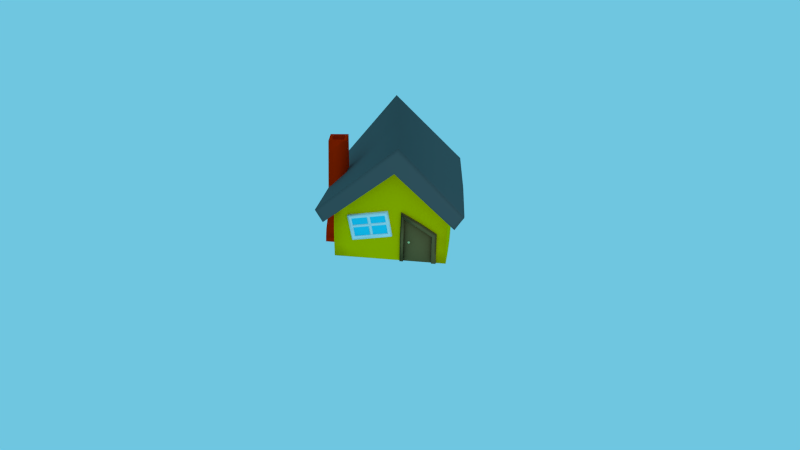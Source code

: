 # Source: house.blend  (saved by Blender 2.69.0; exported with 4.5.12 LTS)
import bpy
from mathutils import Matrix  # noqa: F401  (used for matrix-valued properties, if any)

bpy.ops.wm.read_factory_settings(use_empty=True)
scene = bpy.context.scene
scene.name = 'Scene'

# ---- collections
col_collection_1 = bpy.data.collections.new('Collection 1'); scene.collection.children.link(col_collection_1)

# ---- materials (node trees are filled in below, after node groups)
mat_frame = bpy.data.materials.new('Frame')
mat_frame.alpha_threshold = 0.0
mat_frame.use_transparent_shadow = False
mat_frame.diffuse_color = (1.0, 0.6377, 0.0, 1.0)
mat_frame.specular_color = (0.7599, 0.7538, 0.7064)
mat_frame.roughness = 0.5
mat_frame.line_color = (0.0, 0.0, 0.0, 1.0)
mat_doorframe = bpy.data.materials.new('DoorFrame')
mat_doorframe.alpha_threshold = 0.0
mat_doorframe.use_transparent_shadow = False
mat_doorframe.diffuse_color = (0.2598, 0.1465, 0.05376, 1.0)
mat_doorframe.roughness = 0.5
mat_doorframe.line_color = (0.0, 0.0, 0.0, 1.0)
mat_material = bpy.data.materials.new('Material')
mat_material.alpha_threshold = 0.0
mat_material.use_transparent_shadow = False
mat_material.diffuse_color = (0.7613, 0.7294, 0.3305, 1.0)
mat_material.roughness = 0.5
mat_material.line_color = (0.0, 0.0, 0.0, 1.0)
mat_chimney = bpy.data.materials.new('chimney')
mat_chimney.alpha_threshold = 0.0
mat_chimney.use_transparent_shadow = False
mat_chimney.diffuse_color = (1.0, 0.0217, 0.0, 1.0)
mat_chimney.roughness = 0.5
mat_chimney.line_color = (0.0, 0.0, 0.0, 1.0)
mat_window = bpy.data.materials.new('window')
mat_window.alpha_threshold = 0.0
mat_window.use_transparent_shadow = False
mat_window.diffuse_color = (1.0, 1.0, 1.0, 1.0)
mat_window.roughness = 0.5
mat_window.specular_intensity = 0.13
mat_window.line_color = (0.0, 0.0, 0.0, 1.0)
mat_glass = bpy.data.materials.new('glass')
mat_glass.alpha_threshold = 0.0
mat_glass.use_transparent_shadow = False
mat_glass.diffuse_color = (0.02338, 0.7684, 1.0, 1.0)
mat_glass.specular_color = (0.2042, 0.585, 1.0)
mat_glass.roughness = 0.5
mat_glass.specular_intensity = 0.8
mat_glass.line_color = (0.0, 0.0, 0.0, 1.0)
mat_roof = bpy.data.materials.new('Roof')
mat_roof.alpha_threshold = 0.0
mat_roof.use_transparent_shadow = False
mat_roof.diffuse_color = (0.1215, 0.1231, 0.1231, 1.0)
mat_roof.specular_color = (0.004242, 0.004242, 0.004242)
mat_roof.roughness = 0.5
mat_roof.line_color = (0.0, 0.0, 0.0, 1.0)

# ---- material node trees

# ---- world
world_world = bpy.data.worlds.new('World'); scene.world = world_world
world_world.color = (0.1583, 0.5641, 0.7484)
world_world.use_sun_shadow = False
world_world.sun_shadow_jitter_overblur = 0.0
world_world.cycles.sampling_method = 'MANUAL'
world_world.cycles.sample_map_resolution = 256

# ---- cameras
cam_camera = bpy.data.cameras.new('Camera')
cam_camera.clip_end = 100.0
cam_camera.lens = 35.0
cam_camera.sensor_width = 32.0
cam_camera.sensor_height = 18.0
cam_camera.ortho_scale = 7.314
cam_camera.dof.focus_distance = 0.0
cam_camera.dof.aperture_fstop = 128.0

# ---- lights
light_lamp = bpy.data.lights.new('Lamp', 'POINT')
light_lamp.transmission_factor = 0.0
light_lamp.cutoff_distance = 30.0
light_lamp.energy = 100.0
light_lamp.shadow_buffer_clip_start = 1.001
light_lamp.shadow_soft_size = 0.1
light_lamp.shadow_maximum_resolution = 0.006
light_lamp.use_absolute_resolution = True
light_lamp.cycles.use_multiple_importance_sampling = False

# ---- meshes
me_cube = bpy.data.meshes.new('Cube')
me_cube.from_pydata([(4.0, -4.0, 0.0), (2.0, -4.0, 0.0), (3.0, -4.0, 0.0), (3.95, -4.0, 0.0), (3.95, -4.0, 0.0), (4.0, -3.95, 0.0), (4.0, -3.0, 0.0), (4.0, -2.0, 0.0), (4.0, -1.0, 0.0), (4.0, -4.0, 0.0), (1.0, -4.0, 0.0), (2.0, -4.0, 0.0), (3.0, -4.0, 0.0), (3.95, -4.0, 0.0), (3.95, -4.0, 0.0), (4.0, -3.95, 0.0), (4.0, -3.0, 0.0), (4.0, -2.0, 0.0), (4.0, -1.0, 0.0), (4.0, -4.0, 1.0), (1.0, -4.0, 1.944), (3.0, -4.0, 1.0), (3.95, -4.0, 1.0), (3.95, -4.0, 1.0), (4.0, -3.95, 1.0), (4.0, -3.0, 1.0), (4.0, -2.0, 1.0), (4.0, -1.0, 1.0), (4.0, -4.0, 2.0), (1.0, -4.0, 3.582), (2.0, -4.0, 2.944), (3.0, -4.0, 2.225), (3.95, -4.0, 2.0), (3.95, -4.0, 2.0), (4.0, -3.95, 2.0), (4.0, -3.0, 2.0), (4.0, -2.0, 2.0), (4.0, -1.0, 2.0), (4.0, -4.0, 3.0), (1.0, -4.0, 4.904), (2.0, -4.0, 4.127), (3.0, -4.0, 3.351), (3.95, -4.0, 3.0), (3.95, -4.0, 3.0), (4.0, -3.95, 3.0), (4.0, -3.0, 3.0), (4.0, -2.0, 3.0), (4.0, -1.0, 3.0), (4.0, -4.0, 4.0), (1.0, -4.0, 7.0), (2.0, -4.0, 6.0), (3.0, -4.0, 5.0), (3.95, -4.0, 4.0), (3.95, -4.0, 4.05), (4.0, -3.95, 4.0), (4.0, -3.0, 4.0), (4.0, -2.0, 4.0), (4.0, -1.0, 4.0), (-4.0, -4.0, 0.0), (-2.0, -4.0, 0.0), (-3.0, -4.0, 0.0), (-3.95, -4.0, 0.0), (-3.95, -4.0, 0.0), (-4.0, -3.95, 0.0), (-4.0, -3.0, 0.0), (-4.0, -2.0, 0.0), (-4.0, -1.0, 0.0), (-4.0, -4.0, 0.0), (0.0, -4.0, 0.0), (-1.0, -4.0, 0.0), (-2.0, -4.0, 0.0), (-3.0, -4.0, 0.0), (-3.95, -4.0, 0.0), (-3.95, -4.0, 0.0), (-4.0, -3.95, 0.0), (-4.0, -3.0, 0.0), (-4.0, -2.0, 0.0), (-4.0, -1.0, 0.0), (-4.0, -4.0, 1.0), (0.0, -4.0, 2.127), (-1.0, -4.0, 1.944), (-2.0, -4.0, 1.484), (-3.0, -4.0, 1.0), (-3.95, -4.0, 1.0), (-3.95, -4.0, 1.0), (-4.0, -3.95, 1.0), (-4.0, -3.0, 1.0), (-4.0, -2.0, 1.0), (-4.0, -1.0, 1.0), (-4.0, -4.0, 2.0), (0.0, -4.0, 3.904), (-1.0, -4.0, 3.582), (-2.0, -4.0, 2.944), (-3.0, -4.0, 2.225), (-3.95, -4.0, 2.0), (-3.95, -4.0, 2.0), (-4.0, -3.95, 2.0), (-4.0, -3.0, 2.0), (-4.0, -2.0, 2.0), (-4.0, -1.0, 2.0), (-4.0, -4.0, 3.0), (0.0, -4.0, 5.68), (-1.0, -4.0, 4.904), (-2.0, -4.0, 4.127), (-3.0, -4.0, 3.351), (-3.95, -4.0, 3.0), (-3.95, -4.0, 3.0), (-4.0, -3.95, 3.0), (-4.0, -3.0, 3.0), (-4.0, -2.0, 3.0), (-4.0, -1.0, 3.0), (-4.0, -4.0, 4.0), (0.0, -4.0, 8.0), (-1.0, -4.0, 7.0), (-2.0, -4.0, 6.0), (-3.0, -4.0, 5.0), (-3.95, -4.0, 4.0), (-3.95, -4.0, 4.05), (-4.0, -3.95, 4.0), (-4.0, -3.0, 4.0), (-4.0, -2.0, 4.0), (-4.0, -1.0, 4.0), (4.0, 4.0, 0.0), (1.0, 4.0, 0.2251), (2.0, 4.0, 0.0), (3.0, 4.0, 0.0), (3.95, 4.0, 0.0), (3.95, 4.0, 0.0), (4.0, 3.95, 0.0), (4.0, 3.0, 0.0), (4.0, 2.0, 0.0), (4.0, 1.0, 0.0), (4.0, 0.0, 0.0), (4.0, 4.0, 0.0), (1.0, 4.0, 0.0), (2.0, 4.0, 0.0), (3.0, 4.0, 0.0), (3.95, 4.0, 0.0), (3.95, 4.0, 0.0), (4.0, 3.95, 0.0), (4.0, 3.0, 0.0), (4.0, 2.0, 0.0), (4.0, 1.0, 0.0), (4.0, 0.0, 0.0), (4.0, 4.0, 1.0), (1.0, 4.0, 1.944), (2.0, 4.0, 1.484), (3.0, 4.0, 1.0), (3.95, 4.0, 1.0), (3.95, 4.0, 1.0), (4.0, 3.95, 1.0), (4.0, 3.0, 1.0), (4.0, 2.0, 1.0), (4.0, 1.0, 1.0), (4.0, 0.0, 1.0), (4.0, 4.0, 2.0), (1.0, 4.0, 3.582), (2.0, 4.0, 2.944), (3.0, 4.0, 2.225), (3.95, 4.0, 2.0), (3.95, 4.0, 2.0), (4.0, 3.95, 2.0), (4.0, 3.0, 2.0), (4.0, 2.0, 2.0), (4.0, 1.0, 2.0), (4.0, 0.0, 2.0), (4.0, 4.0, 3.0), (1.0, 4.0, 4.904), (2.0, 4.0, 4.127), (3.0, 4.0, 3.351), (3.95, 4.0, 3.0), (3.95, 4.0, 3.0), (4.0, 3.95, 3.0), (4.0, 3.0, 3.0), (4.0, 2.0, 3.0), (4.0, 1.0, 3.0), (4.0, 0.0, 3.0), (4.0, 4.0, 4.0), (1.0, 4.0, 7.0), (2.0, 4.0, 6.0), (3.0, 4.0, 5.0), (3.95, 4.0, 4.0), (3.95, 4.0, 4.05), (4.0, 3.95, 4.0), (4.0, 3.0, 4.0), (4.0, 2.0, 4.0), (4.0, 1.0, 4.0), (4.0, 0.0, 4.0), (-4.0, 4.0, 0.0), (0.0, 4.0, 0.3511), (-1.0, 4.0, 0.2251), (-2.0, 4.0, 0.0), (-3.0, 4.0, 0.0), (-3.95, 4.0, 0.0), (-3.95, 4.0, 0.0), (-4.0, 3.95, 0.0), (-4.0, 3.0, 0.0), (-4.0, 2.0, 0.0), (-4.0, 1.0, 0.0), (-4.0, 0.0, 0.0), (-4.0, 4.0, 0.0), (0.0, 4.0, 0.0), (-1.0, 4.0, 0.0), (-2.0, 4.0, 0.0), (-3.0, 4.0, 0.0), (-3.95, 4.0, 0.0), (-3.95, 4.0, 0.0), (-4.0, 3.95, 0.0), (-4.0, 3.0, 0.0), (-4.0, 2.0, 0.0), (-4.0, 1.0, 0.0), (-4.0, 0.0, 0.0), (-4.0, 4.0, 1.0), (0.0, 4.0, 2.127), (-1.0, 4.0, 1.944), (-2.0, 4.0, 1.484), (-3.0, 4.0, 1.0), (-3.95, 4.0, 1.0), (-3.95, 4.0, 1.0), (-4.0, 3.95, 1.0), (-4.0, 3.0, 1.0), (-4.0, 2.0, 1.0), (-4.0, 1.0, 1.0), (-4.0, 0.0, 1.0), (-4.0, 4.0, 2.0), (0.0, 4.0, 3.904), (-1.0, 4.0, 3.582), (-2.0, 4.0, 2.944), (-3.0, 4.0, 2.225), (-3.95, 4.0, 2.0), (-3.95, 4.0, 2.0), (-4.0, 3.95, 2.0), (-4.0, 3.0, 2.0), (-4.0, 2.0, 2.0), (-4.0, 1.0, 2.0), (-4.0, 0.0, 2.0), (-4.0, 4.0, 3.0), (0.0, 4.0, 5.68), (-1.0, 4.0, 4.904), (-2.0, 4.0, 4.127), (-3.0, 4.0, 3.351), (-3.95, 4.0, 3.0), (-3.95, 4.0, 3.0), (-4.0, 3.95, 3.0), (-4.0, 3.0, 3.0), (-4.0, 2.0, 3.0), (-4.0, 1.0, 3.0), (-4.0, 0.0, 3.0), (-4.0, 4.0, 4.0), (0.0, 4.0, 8.0), (-1.0, 4.0, 7.0), (-2.0, 4.0, 6.0), (-3.0, 4.0, 5.0), (-3.95, 4.0, 4.0), (-3.95, 4.0, 4.05), (-4.0, 3.95, 4.0), (-4.0, 3.0, 4.0), (-4.0, 2.0, 4.0), (-4.0, 1.0, 4.0), (-4.0, 0.0, 4.0)], [], [(132, 8, 18, 143), (8, 7, 17, 18), (7, 6, 16, 17), (6, 5, 15, 16), (5, 0, 9, 15), (1, 2, 12, 11), (2, 3, 13, 12), (3, 4, 14, 13), (4, 0, 9, 14), (143, 18, 27, 154), (18, 17, 26, 27), (17, 16, 25, 26), (16, 15, 24, 25), (15, 9, 19, 24), (68, 10, 20, 79), (12, 13, 22, 21), (13, 14, 23, 22), (14, 9, 19, 23), (154, 27, 37, 165), (27, 26, 36, 37), (26, 25, 35, 36), (25, 24, 34, 35), (24, 19, 28, 34), (79, 20, 29, 90), (21, 22, 32, 31), (22, 23, 33, 32), (23, 19, 28, 33), (165, 37, 47, 176), (37, 36, 46, 47), (36, 35, 45, 46), (35, 34, 44, 45), (34, 28, 38, 44), (90, 29, 39, 101), (29, 30, 40, 39), (30, 31, 41, 40), (31, 32, 42, 41), (32, 33, 43, 42), (33, 28, 38, 43), (176, 47, 57, 187), (47, 46, 56, 57), (46, 45, 55, 56), (45, 44, 54, 55), (44, 38, 48, 54), (101, 39, 49, 112), (39, 40, 50, 49), (40, 41, 51, 50), (41, 42, 52, 51), (42, 43, 53, 52), (43, 38, 48, 53), (199, 211, 77, 66), (66, 77, 76, 65), (65, 76, 75, 64), (64, 75, 74, 63), (63, 74, 67, 58), (59, 70, 71, 60), (60, 71, 72, 61), (61, 72, 73, 62), (62, 73, 67, 58), (211, 223, 88, 77), (77, 88, 87, 76), (76, 87, 86, 75), (75, 86, 85, 74), (74, 85, 78, 67), (68, 79, 80, 69), (69, 80, 81, 70), (70, 81, 82, 71), (71, 82, 83, 72), (72, 83, 84, 73), (73, 84, 78, 67), (223, 235, 99, 88), (88, 99, 98, 87), (87, 98, 97, 86), (86, 97, 96, 85), (85, 96, 89, 78), (79, 90, 91, 80), (80, 91, 92, 81), (81, 92, 93, 82), (82, 93, 94, 83), (83, 94, 95, 84), (84, 95, 89, 78), (235, 247, 110, 99), (99, 110, 109, 98), (98, 109, 108, 97), (97, 108, 107, 96), (96, 107, 100, 89), (90, 101, 102, 91), (91, 102, 103, 92), (92, 103, 104, 93), (93, 104, 105, 94), (94, 105, 106, 95), (95, 106, 100, 89), (247, 259, 121, 110), (110, 121, 120, 109), (109, 120, 119, 108), (108, 119, 118, 107), (107, 118, 111, 100), (101, 112, 113, 102), (102, 113, 114, 103), (103, 114, 115, 104), (104, 115, 116, 105), (105, 116, 117, 106), (106, 117, 111, 100), (132, 143, 142, 131), (131, 142, 141, 130), (130, 141, 140, 129), (129, 140, 139, 128), (128, 139, 133, 122), (189, 201, 134, 123), (123, 134, 135, 124), (124, 135, 136, 125), (125, 136, 137, 126), (126, 137, 138, 127), (127, 138, 133, 122), (143, 154, 153, 142), (142, 153, 152, 141), (141, 152, 151, 140), (140, 151, 150, 139), (139, 150, 144, 133), (201, 213, 145, 134), (134, 145, 146, 135), (135, 146, 147, 136), (136, 147, 148, 137), (137, 148, 149, 138), (138, 149, 144, 133), (154, 165, 164, 153), (153, 164, 163, 152), (152, 163, 162, 151), (151, 162, 161, 150), (150, 161, 155, 144), (213, 225, 156, 145), (145, 156, 157, 146), (146, 157, 158, 147), (147, 158, 159, 148), (148, 159, 160, 149), (149, 160, 155, 144), (165, 176, 175, 164), (164, 175, 174, 163), (163, 174, 173, 162), (162, 173, 172, 161), (161, 172, 166, 155), (225, 237, 167, 156), (156, 167, 168, 157), (157, 168, 169, 158), (158, 169, 170, 159), (159, 170, 171, 160), (160, 171, 166, 155), (176, 187, 186, 175), (175, 186, 185, 174), (174, 185, 184, 173), (173, 184, 183, 172), (172, 183, 177, 166), (237, 249, 178, 167), (167, 178, 179, 168), (168, 179, 180, 169), (169, 180, 181, 170), (170, 181, 182, 171), (171, 182, 177, 166), (199, 198, 210, 211), (198, 197, 209, 210), (197, 196, 208, 209), (196, 195, 207, 208), (195, 188, 200, 207), (189, 190, 202, 201), (190, 191, 203, 202), (191, 192, 204, 203), (192, 193, 205, 204), (193, 194, 206, 205), (194, 188, 200, 206), (211, 210, 222, 223), (210, 209, 221, 222), (209, 208, 220, 221), (208, 207, 219, 220), (207, 200, 212, 219), (201, 202, 214, 213), (202, 203, 215, 214), (203, 204, 216, 215), (204, 205, 217, 216), (205, 206, 218, 217), (206, 200, 212, 218), (223, 222, 234, 235), (222, 221, 233, 234), (221, 220, 232, 233), (220, 219, 231, 232), (219, 212, 224, 231), (213, 214, 226, 225), (214, 215, 227, 226), (215, 216, 228, 227), (216, 217, 229, 228), (217, 218, 230, 229), (218, 212, 224, 230), (235, 234, 246, 247), (234, 233, 245, 246), (233, 232, 244, 245), (232, 231, 243, 244), (231, 224, 236, 243), (225, 226, 238, 237), (226, 227, 239, 238), (227, 228, 240, 239), (228, 229, 241, 240), (229, 230, 242, 241), (230, 224, 236, 242), (247, 246, 258, 259), (246, 245, 257, 258), (245, 244, 256, 257), (244, 243, 255, 256), (243, 236, 248, 255), (237, 238, 250, 249), (238, 239, 251, 250), (239, 240, 252, 251), (240, 241, 253, 252), (241, 242, 254, 253), (242, 236, 248, 254)])
me_cube.polygons.foreach_set('use_smooth', [True] * 212)
me_cube.materials.append(mat_frame)
me_cube.use_remesh_preserve_volume = False
me_cube.use_remesh_preserve_attributes = False
me_cube.use_mirror_vertex_groups = False
me_cube.update()
me_cube_001 = bpy.data.meshes.new('Cube.001')
me_cube_001.from_pydata([(1.0, -4.0, 0.0), (2.0, -4.0, 0.0), (3.0, -4.0, 0.0), (1.0, -4.0, 1.944), (2.0, -4.0, 1.484), (3.0, -4.0, 1.0), (1.0, -4.0, 3.582), (2.0, -4.0, 2.944), (3.0, -4.0, 2.225), (1.0, -3.939, 0.0), (2.0, -3.939, 0.0), (3.0, -3.939, 0.0), (1.0, -3.939, 1.944), (1.0, -3.939, 0.0), (3.0, -3.939, 1.0), (1.0, -3.939, 3.582), (2.0, -3.939, 2.944), (3.0, -3.939, 2.225), (1.0, -3.939, 0.0), (2.0, -3.939, 0.0), (3.0, -3.939, 0.0), (1.0, -3.939, 1.944), (3.0, -3.939, 1.0), (1.0, -3.939, 3.582), (2.0, -3.939, 2.944), (3.0, -3.939, 2.225), (2.0, -3.939, 0.0), (3.0, -3.939, 0.0), (1.0, -3.939, 1.944), (2.0, -3.939, 1.484), (3.0, -3.939, 1.0), (1.0, -3.939, 3.582), (2.0, -3.939, 2.944), (3.0, -3.939, 2.225)], [], [(0, 3, 4, 1), (1, 4, 5, 2), (3, 6, 7, 4), (4, 7, 8, 5), (17, 16, 24, 25), (16, 15, 23, 24), (15, 12, 21, 23), (14, 17, 25, 22), (5, 8, 17, 14), (6, 3, 12, 15), (7, 6, 15, 16), (8, 7, 16, 17), (2, 5, 14, 11), (3, 0, 9, 12), (0, 1, 10, 9), (1, 2, 11, 10), (25, 24, 32, 33), (24, 23, 31, 32), (23, 21, 28, 31), (22, 25, 33, 30), (11, 14, 22, 20), (12, 9, 18, 21), (9, 10, 19, 18), (10, 11, 20, 19), (13, 26, 29, 28), (26, 27, 30, 29), (28, 29, 32, 31), (29, 30, 33, 32), (20, 22, 30, 27), (21, 18, 13, 28), (18, 19, 26, 13), (19, 20, 27, 26)])
me_cube_001.polygons.foreach_set('use_smooth', [True] * 32)
me_cube_001.materials.append(mat_doorframe)
me_cube_001.use_remesh_preserve_volume = False
me_cube_001.use_remesh_preserve_attributes = False
me_cube_001.use_mirror_vertex_groups = False
me_cube_001.update()
me_sphere = bpy.data.meshes.new('Sphere')
me_sphere.from_pydata([(-0.1951, 0.0, 0.9808), (-0.3827, 0.0, 0.9239), (-0.5556, 0.0, 0.8315), (-0.7071, 0.0, 0.7071), (-0.8315, 0.0, 0.5556), (-0.9239, 0.0, 0.3827), (-0.9808, 0.0, 0.1951), (-1.0, 0.0, 7.55e-08), (-0.9808, 0.0, -0.1951), (-0.9239, 0.0, -0.3827), (-0.8315, 0.0, -0.5556), (-0.7071, 0.0, -0.7071), (-0.5556, 0.0, -0.8315), (-0.3827, 0.0, -0.9239), (-0.1951, 0.0, -0.9808), (-0.1913, 0.03806, 0.9808), (-0.3753, 0.07466, 0.9239), (-0.5449, 0.1084, 0.8315), (-0.6935, 0.1379, 0.7071), (-0.8155, 0.1622, 0.5556), (-0.9061, 0.1802, 0.3827), (-0.9619, 0.1913, 0.1951), (-0.9808, 0.1951, 7.55e-08), (-0.9619, 0.1913, -0.1951), (-0.9061, 0.1802, -0.3827), (-0.8155, 0.1622, -0.5556), (-0.6935, 0.1379, -0.7071), (-0.5449, 0.1084, -0.8315), (-0.3753, 0.07466, -0.9239), (-0.1913, 0.03806, -0.9808), (-0.1802, 0.07466, 0.9808), (-0.3536, 0.1464, 0.9239), (-0.5133, 0.2126, 0.8315), (-0.6533, 0.2706, 0.7071), (-0.7682, 0.3182, 0.5556), (-0.8536, 0.3536, 0.3827), (-0.9061, 0.3753, 0.1951), (-0.9239, 0.3827, 7.55e-08), (-0.9061, 0.3753, -0.1951), (-0.8536, 0.3536, -0.3827), (-0.7682, 0.3182, -0.5556), (-0.6533, 0.2706, -0.7071), (-0.5133, 0.2126, -0.8315), (-0.3536, 0.1464, -0.9239), (-0.1802, 0.07466, -0.9808), (-0.1622, 0.1084, 0.9808), (-0.3182, 0.2126, 0.9239), (-0.4619, 0.3087, 0.8315), (-0.5879, 0.3928, 0.7071), (-0.6913, 0.4619, 0.5556), (-0.7682, 0.5133, 0.3827), (-0.8155, 0.5449, 0.1951), (-0.8315, 0.5556, 7.55e-08), (-0.8155, 0.5449, -0.1951), (-0.7682, 0.5133, -0.3827), (-0.6913, 0.4619, -0.5556), (-0.5879, 0.3928, -0.7071), (-0.4619, 0.3087, -0.8315), (-0.3182, 0.2126, -0.9239), (-0.1622, 0.1084, -0.9808), (-0.1379, 0.1379, 0.9808), (-0.2706, 0.2706, 0.9239), (-0.3928, 0.3928, 0.8315), (-0.5, 0.5, 0.7071), (-0.5879, 0.5879, 0.5556), (-0.6533, 0.6533, 0.3827), (-0.6935, 0.6935, 0.1951), (-0.7071, 0.7071, 7.55e-08), (-0.6935, 0.6935, -0.1951), (-0.6533, 0.6533, -0.3827), (-0.5879, 0.5879, -0.5556), (-0.5, 0.5, -0.7071), (-0.3928, 0.3928, -0.8315), (-0.2706, 0.2706, -0.9239), (-0.1379, 0.1379, -0.9808), (-0.1084, 0.1622, 0.9808), (-0.2126, 0.3182, 0.9239), (-0.3087, 0.4619, 0.8315), (-0.3928, 0.5879, 0.7071), (-0.4619, 0.6913, 0.5556), (-0.5133, 0.7682, 0.3827), (-0.5449, 0.8155, 0.1951), (-0.5556, 0.8315, 7.55e-08), (-0.5449, 0.8155, -0.1951), (-0.5133, 0.7682, -0.3827), (-0.4619, 0.6913, -0.5556), (-0.3928, 0.5879, -0.7071), (-0.3087, 0.4619, -0.8315), (-0.2126, 0.3182, -0.9239), (-0.1084, 0.1622, -0.9808), (-0.07466, 0.1802, 0.9808), (-0.1464, 0.3536, 0.9239), (-0.2126, 0.5133, 0.8315), (-0.2706, 0.6533, 0.7071), (-0.3182, 0.7682, 0.5556), (-0.3536, 0.8536, 0.3827), (-0.3753, 0.9061, 0.1951), (-0.3827, 0.9239, 7.55e-08), (-0.3753, 0.9061, -0.1951), (-0.3536, 0.8536, -0.3827), (-0.3182, 0.7682, -0.5556), (-0.2706, 0.6533, -0.7071), (-0.2126, 0.5133, -0.8315), (-0.1464, 0.3536, -0.9239), (-0.07466, 0.1802, -0.9808), (-0.03806, 0.1913, 0.9808), (-0.07466, 0.3753, 0.9239), (-0.1084, 0.5449, 0.8315), (-0.1379, 0.6935, 0.7071), (-0.1622, 0.8155, 0.5556), (-0.1802, 0.9061, 0.3827), (-0.1913, 0.9619, 0.1951), (-0.1951, 0.9808, 7.55e-08), (-0.1913, 0.9619, -0.1951), (-0.1802, 0.9061, -0.3827), (-0.1622, 0.8155, -0.5556), (-0.1379, 0.6935, -0.7071), (-0.1084, 0.5449, -0.8315), (-0.07466, 0.3753, -0.9239), (-0.03806, 0.1913, -0.9808), (3.266e-07, 0.1951, 0.9808), (3.192e-07, 0.3827, 0.9239), (3.117e-07, 0.5556, 0.8315), (3.192e-07, 0.7071, 0.7071), (3.341e-07, 0.8315, 0.5556), (2.745e-07, 0.9239, 0.3827), (3.937e-07, 0.9808, 0.1951), (3.788e-07, 1.0, 7.55e-08), (3.937e-07, 0.9808, -0.1951), (2.298e-07, 0.9239, -0.3827), (3.341e-07, 0.8315, -0.5556), (3.192e-07, 0.7071, -0.7071), (3.415e-07, 0.5556, -0.8315), (3.043e-07, 0.3827, -0.9239), (3.08e-07, 0.1951, -0.9808), (0.03806, 0.1913, 0.9808), (0.07466, 0.3753, 0.9239), (0.1084, 0.5449, 0.8315), (0.138, 0.6935, 0.7071), (0.1622, 0.8155, 0.5556), (0.1802, 0.9061, 0.3827), (0.1913, 0.9619, 0.1951), (0.1951, 0.9808, 7.55e-08), (0.1913, 0.9619, -0.1951), (0.1802, 0.9061, -0.3827), (0.1622, 0.8155, -0.5556), (0.138, 0.6935, -0.7071), (0.1084, 0.5449, -0.8315), (0.07466, 0.3753, -0.9239), (0.03806, 0.1913, -0.9808), (0.07466, 0.1802, 0.9808), (0.1464, 0.3536, 0.9239), (0.2126, 0.5133, 0.8315), (0.2706, 0.6533, 0.7071), (0.3182, 0.7682, 0.5556), (0.3536, 0.8536, 0.3827), (0.3753, 0.9061, 0.1951), (0.3827, 0.9239, 7.55e-08), (0.3753, 0.9061, -0.1951), (0.3536, 0.8536, -0.3827), (0.3182, 0.7682, -0.5556), (0.2706, 0.6533, -0.7071), (0.2126, 0.5133, -0.8315), (0.1464, 0.3536, -0.9239), (0.07466, 0.1802, -0.9808), (0.1084, 0.1622, 0.9808), (0.2126, 0.3182, 0.9239), (0.3087, 0.4619, 0.8315), (0.3928, 0.5879, 0.7071), (0.4619, 0.6913, 0.5556), (0.5133, 0.7682, 0.3827), (0.5449, 0.8155, 0.1951), (0.5556, 0.8315, 7.55e-08), (0.5449, 0.8155, -0.1951), (0.5133, 0.7682, -0.3827), (0.4619, 0.6913, -0.5556), (0.3928, 0.5879, -0.7071), (0.3087, 0.4619, -0.8315), (0.2126, 0.3182, -0.9239), (0.1084, 0.1622, -0.9808), (0.138, 0.1379, 0.9808), (0.2706, 0.2706, 0.9239), (0.3928, 0.3928, 0.8315), (0.5, 0.5, 0.7071), (0.5879, 0.5879, 0.5556), (0.6533, 0.6533, 0.3827), (0.6935, 0.6935, 0.1951), (0.7071, 0.7071, 7.55e-08), (0.6935, 0.6935, -0.1951), (0.6533, 0.6533, -0.3827), (0.5879, 0.5879, -0.5556), (0.5, 0.5, -0.7071), (0.3928, 0.3928, -0.8315), (0.2706, 0.2706, -0.9239), (0.138, 0.1379, -0.9808), (0.1622, 0.1084, 0.9808), (0.3182, 0.2126, 0.9239), (0.4619, 0.3087, 0.8315), (0.5879, 0.3928, 0.7071), (0.6913, 0.4619, 0.5556), (0.7682, 0.5133, 0.3827), (0.8155, 0.5449, 0.1951), (0.8315, 0.5556, 7.55e-08), (0.8155, 0.5449, -0.1951), (0.7682, 0.5133, -0.3827), (0.6913, 0.4619, -0.5556), (0.5879, 0.3928, -0.7071), (0.4619, 0.3087, -0.8315), (0.3182, 0.2126, -0.9239), (0.1622, 0.1084, -0.9808), (0.1802, 0.07466, 0.9808), (0.3536, 0.1464, 0.9239), (0.5133, 0.2126, 0.8315), (0.6533, 0.2706, 0.7071), (0.7682, 0.3182, 0.5556), (0.8536, 0.3536, 0.3827), (0.9061, 0.3753, 0.1951), (0.9239, 0.3827, 7.55e-08), (0.9061, 0.3753, -0.1951), (0.8536, 0.3536, -0.3827), (0.7682, 0.3182, -0.5556), (0.6533, 0.2706, -0.7071), (0.5133, 0.2126, -0.8315), (0.3536, 0.1464, -0.9239), (0.1802, 0.07466, -0.9808), (0.1913, 0.03806, 0.9808), (0.3753, 0.07466, 0.9239), (0.5449, 0.1084, 0.8315), (0.6935, 0.1379, 0.7071), (0.8155, 0.1622, 0.5556), (0.9061, 0.1802, 0.3827), (0.9619, 0.1913, 0.1951), (0.9808, 0.1951, 7.55e-08), (0.9619, 0.1913, -0.1951), (0.9061, 0.1802, -0.3827), (0.8155, 0.1622, -0.5556), (0.6935, 0.1379, -0.7071), (0.5449, 0.1084, -0.8315), (0.3753, 0.07466, -0.9239), (0.1913, 0.03806, -0.9808), (0.1951, -7.212e-09, 0.9808), (0.3827, 4.122e-08, 0.9239), (0.5556, 2.632e-08, 0.8315), (0.7071, -2.584e-08, 0.7071), (0.8315, -8.544e-08, 0.5556), (0.9239, 6.357e-08, 0.3827), (0.9808, -8.544e-08, 0.1951), (1.0, -1.003e-07, 7.55e-08), (0.9808, -8.544e-08, -0.1951), (0.9239, 6.357e-08, -0.3827), (0.8315, -8.544e-08, -0.5556), (0.7071, -2.584e-08, -0.7071), (0.5556, -1.094e-08, -0.8315), (0.3827, 3.964e-09, -0.9239), (0.1951, 3.964e-09, -0.9808), (0.1913, -0.03806, 0.9808), (0.3753, -0.07466, 0.9239), (0.5449, -0.1084, 0.8315), (0.6935, -0.1379, 0.7071), (0.8155, -0.1622, 0.5556), (0.9061, -0.1802, 0.3827), (0.9619, -0.1913, 0.1951), (0.9808, -0.1951, 7.55e-08), (0.9619, -0.1913, -0.1951), (0.9061, -0.1802, -0.3827), (0.8155, -0.1622, -0.5556), (0.6935, -0.1379, -0.7071), (0.5449, -0.1084, -0.8315), (0.3753, -0.07466, -0.9239), (0.1913, -0.03806, -0.9808), (0.1802, -0.07466, 0.9808), (0.3536, -0.1464, 0.9239), (0.5133, -0.2126, 0.8315), (0.6533, -0.2706, 0.7071), (0.7682, -0.3182, 0.5556), (0.8536, -0.3536, 0.3827), (0.9061, -0.3753, 0.1951), (0.9239, -0.3827, 7.55e-08), (0.9061, -0.3753, -0.1951), (0.8536, -0.3536, -0.3827), (0.7682, -0.3182, -0.5556), (0.6533, -0.2706, -0.7071), (0.5133, -0.2126, -0.8315), (0.3536, -0.1464, -0.9239), (0.1802, -0.07466, -0.9808), (0.1622, -0.1084, 0.9808), (0.3182, -0.2126, 0.9239), (0.4619, -0.3087, 0.8315), (0.5879, -0.3928, 0.7071), (0.6913, -0.4619, 0.5556), (0.7682, -0.5133, 0.3827), (0.8155, -0.5449, 0.1951), (0.8315, -0.5556, 7.55e-08), (0.8155, -0.5449, -0.1951), (0.7682, -0.5133, -0.3827), (0.6913, -0.4619, -0.5556), (0.5879, -0.3928, -0.7071), (0.4619, -0.3087, -0.8315), (0.3182, -0.2126, -0.9239), (0.1622, -0.1084, -0.9808), (0.138, -0.1379, 0.9808), (0.2706, -0.2706, 0.9239), (0.3928, -0.3928, 0.8315), (0.5, -0.5, 0.7071), (0.5879, -0.5879, 0.5556), (0.6533, -0.6533, 0.3827), (0.6935, -0.6935, 0.1951), (0.7071, -0.7071, 7.55e-08), (0.6935, -0.6935, -0.1951), (0.6533, -0.6533, -0.3827), (0.5879, -0.5879, -0.5556), (0.5, -0.5, -0.7071), (0.3928, -0.3928, -0.8315), (0.2706, -0.2706, -0.9239), (0.1379, -0.1379, -0.9808), (0.1084, -0.1622, 0.9808), (0.2126, -0.3182, 0.9239), (0.3087, -0.4619, 0.8315), (0.3928, -0.5879, 0.7071), (0.4619, -0.6913, 0.5556), (0.5133, -0.7682, 0.3827), (0.5449, -0.8155, 0.1951), (0.5556, -0.8315, 7.55e-08), (0.5449, -0.8155, -0.1951), (0.5133, -0.7682, -0.3827), (0.4619, -0.6913, -0.5556), (0.3928, -0.5879, -0.7071), (0.3087, -0.4619, -0.8315), (0.2126, -0.3182, -0.9239), (0.1084, -0.1622, -0.9808), (3.258e-07, 0.0, -1.0), (0.07466, -0.1802, 0.9808), (0.1464, -0.3536, 0.9239), (0.2126, -0.5133, 0.8315), (0.2706, -0.6533, 0.7071), (0.3182, -0.7682, 0.5556), (0.3536, -0.8536, 0.3827), (0.3753, -0.9061, 0.1951), (0.3827, -0.9239, 7.55e-08), (0.3753, -0.9061, -0.1951), (0.3536, -0.8536, -0.3827), (0.3182, -0.7682, -0.5556), (0.2706, -0.6533, -0.7071), (0.2126, -0.5133, -0.8315), (0.1464, -0.3536, -0.9239), (0.07466, -0.1802, -0.9808), (0.03806, -0.1913, 0.9808), (0.07466, -0.3753, 0.9239), (0.1084, -0.5449, 0.8315), (0.1379, -0.6935, 0.7071), (0.1622, -0.8155, 0.5556), (0.1802, -0.9061, 0.3827), (0.1913, -0.9619, 0.1951), (0.1951, -0.9808, 7.55e-08), (0.1913, -0.9619, -0.1951), (0.1802, -0.9061, -0.3827), (0.1622, -0.8155, -0.5556), (0.1379, -0.6935, -0.7071), (0.1084, -0.5449, -0.8315), (0.07466, -0.3753, -0.9239), (0.03806, -0.1913, -0.9808), (3.117e-07, -0.1951, 0.9808), (2.819e-07, -0.3827, 0.9239), (2.819e-07, -0.5556, 0.8315), (1.851e-07, -0.7071, 0.7071), (1.404e-07, -0.8315, 0.5556), (3.192e-07, -0.9239, 0.3827), (9.567e-08, -0.9808, 0.1951), (1.404e-07, -1.0, 7.55e-08), (9.567e-08, -0.9808, -0.1951), (3.192e-07, -0.9239, -0.3827), (1.404e-07, -0.8315, -0.5556), (1.851e-07, -0.7071, -0.7071), (2.596e-07, -0.5556, -0.8315), (2.521e-07, -0.3827, -0.9239), (3.155e-07, -0.1951, -0.9808), (-0.03806, -0.1913, 0.9808), (-0.07466, -0.3753, 0.9239), (-0.1084, -0.5449, 0.8315), (-0.1379, -0.6935, 0.7071), (-0.1622, -0.8155, 0.5556), (-0.1802, -0.9061, 0.3827), (-0.1913, -0.9619, 0.1951), (-0.1951, -0.9808, 7.55e-08), (-0.1913, -0.9619, -0.1951), (-0.1802, -0.9061, -0.3827), (-0.1622, -0.8155, -0.5556), (-0.1379, -0.6935, -0.7071), (-0.1084, -0.5449, -0.8315), (-0.07466, -0.3753, -0.9239), (-0.03806, -0.1913, -0.9808), (-0.07466, -0.1802, 0.9808), (-0.1464, -0.3536, 0.9239), (-0.2126, -0.5133, 0.8315), (-0.2706, -0.6533, 0.7071), (-0.3182, -0.7682, 0.5556), (-0.3536, -0.8536, 0.3827), (-0.3753, -0.9061, 0.1951), (-0.3827, -0.9239, 7.55e-08), (-0.3753, -0.9061, -0.1951), (-0.3536, -0.8536, -0.3827), (-0.3182, -0.7682, -0.5556), (-0.2706, -0.6533, -0.7071), (-0.2126, -0.5133, -0.8315), (-0.1464, -0.3536, -0.9239), (-0.07466, -0.1802, -0.9808), (-0.1084, -0.1622, 0.9808), (-0.2126, -0.3182, 0.9239), (-0.3087, -0.4619, 0.8315), (-0.3928, -0.5879, 0.7071), (-0.4619, -0.6913, 0.5556), (-0.5133, -0.7682, 0.3827), (-0.5449, -0.8155, 0.1951), (-0.5556, -0.8315, 7.55e-08), (-0.5449, -0.8155, -0.1951), (-0.5133, -0.7682, -0.3827), (-0.4619, -0.6913, -0.5556), (-0.3928, -0.5879, -0.7071), (-0.3087, -0.4619, -0.8315), (-0.2126, -0.3182, -0.9239), (-0.1084, -0.1622, -0.9808), (-0.1379, -0.1379, 0.9808), (-0.2706, -0.2706, 0.9239), (-0.3928, -0.3928, 0.8315), (-0.5, -0.5, 0.7071), (-0.5879, -0.5879, 0.5556), (-0.6533, -0.6533, 0.3827), (-0.6935, -0.6935, 0.1951), (-0.7071, -0.7071, 7.55e-08), (-0.6935, -0.6935, -0.1951), (-0.6533, -0.6533, -0.3827), (-0.5879, -0.5879, -0.5556), (-0.5, -0.5, -0.7071), (-0.3928, -0.3928, -0.8315), (-0.2706, -0.2706, -0.9239), (-0.1379, -0.1379, -0.9808), (-0.1622, -0.1084, 0.9808), (-0.3182, -0.2126, 0.9239), (-0.4619, -0.3087, 0.8315), (-0.5879, -0.3928, 0.7071), (-0.6913, -0.4619, 0.5556), (-0.7682, -0.5133, 0.3827), (-0.8155, -0.5449, 0.1951), (-0.8315, -0.5556, 7.55e-08), (-0.8155, -0.5449, -0.1951), (-0.7682, -0.5133, -0.3827), (-0.6913, -0.4619, -0.5556), (-0.5879, -0.3928, -0.7071), (-0.4619, -0.3087, -0.8315), (-0.3182, -0.2126, -0.9239), (-0.1622, -0.1084, -0.9808), (2.48e-08, -1.247e-07, 1.0), (-0.1802, -0.07466, 0.9808), (-0.3536, -0.1464, 0.9239), (-0.5133, -0.2126, 0.8315), (-0.6533, -0.2706, 0.7071), (-0.7682, -0.3182, 0.5556), (-0.8536, -0.3536, 0.3827), (-0.9061, -0.3753, 0.1951), (-0.9239, -0.3827, 7.55e-08), (-0.9061, -0.3753, -0.1951), (-0.8536, -0.3536, -0.3827), (-0.7682, -0.3182, -0.5556), (-0.6533, -0.2706, -0.7071), (-0.5133, -0.2126, -0.8315), (-0.3536, -0.1464, -0.9239), (-0.1802, -0.07466, -0.9808), (-0.1913, -0.03806, 0.9808), (-0.3753, -0.07466, 0.9239), (-0.5449, -0.1084, 0.8315), (-0.6935, -0.1379, 0.7071), (-0.8155, -0.1622, 0.5556), (-0.9061, -0.1802, 0.3827), (-0.9619, -0.1913, 0.1951), (-0.9808, -0.1951, 7.55e-08), (-0.9619, -0.1913, -0.1951), (-0.9061, -0.1802, -0.3827), (-0.8155, -0.1622, -0.5556), (-0.6935, -0.1379, -0.7071), (-0.5449, -0.1084, -0.8315), (-0.3753, -0.07466, -0.9239), (-0.1913, -0.03806, -0.9808)], [], [(11, 10, 25, 26), (9, 8, 23, 24), (7, 6, 21, 22), (5, 4, 19, 20), (3, 2, 17, 18), (14, 13, 28, 29), (1, 0, 15, 16), (12, 11, 26, 27), (10, 9, 24, 25), (8, 7, 22, 23), (6, 5, 20, 21), (4, 3, 18, 19), (2, 1, 16, 17), (13, 12, 27, 28), (21, 20, 35, 36), (19, 18, 33, 34), (17, 16, 31, 32), (28, 27, 42, 43), (26, 25, 40, 41), (24, 23, 38, 39), (22, 21, 36, 37), (20, 19, 34, 35), (18, 17, 32, 33), (29, 28, 43, 44), (16, 15, 30, 31), (27, 26, 41, 42), (25, 24, 39, 40), (23, 22, 37, 38), (36, 35, 50, 51), (34, 33, 48, 49), (32, 31, 46, 47), (43, 42, 57, 58), (41, 40, 55, 56), (39, 38, 53, 54), (37, 36, 51, 52), (35, 34, 49, 50), (33, 32, 47, 48), (44, 43, 58, 59), (31, 30, 45, 46), (42, 41, 56, 57), (40, 39, 54, 55), (38, 37, 52, 53), (51, 50, 65, 66), (49, 48, 63, 64), (47, 46, 61, 62), (58, 57, 72, 73), (56, 55, 70, 71), (54, 53, 68, 69), (52, 51, 66, 67), (50, 49, 64, 65), (48, 47, 62, 63), (59, 58, 73, 74), (46, 45, 60, 61), (57, 56, 71, 72), (55, 54, 69, 70), (53, 52, 67, 68), (66, 65, 80, 81), (64, 63, 78, 79), (62, 61, 76, 77), (73, 72, 87, 88), (71, 70, 85, 86), (69, 68, 83, 84), (67, 66, 81, 82), (65, 64, 79, 80), (63, 62, 77, 78), (74, 73, 88, 89), (61, 60, 75, 76), (72, 71, 86, 87), (70, 69, 84, 85), (68, 67, 82, 83), (81, 80, 95, 96), (79, 78, 93, 94), (77, 76, 91, 92), (88, 87, 102, 103), (86, 85, 100, 101), (84, 83, 98, 99), (82, 81, 96, 97), (80, 79, 94, 95), (78, 77, 92, 93), (89, 88, 103, 104), (76, 75, 90, 91), (87, 86, 101, 102), (85, 84, 99, 100), (83, 82, 97, 98), (96, 95, 110, 111), (94, 93, 108, 109), (92, 91, 106, 107), (103, 102, 117, 118), (101, 100, 115, 116), (99, 98, 113, 114), (97, 96, 111, 112), (95, 94, 109, 110), (93, 92, 107, 108), (104, 103, 118, 119), (91, 90, 105, 106), (102, 101, 116, 117), (100, 99, 114, 115), (98, 97, 112, 113), (111, 110, 125, 126), (109, 108, 123, 124), (107, 106, 121, 122), (118, 117, 132, 133), (116, 115, 130, 131), (114, 113, 128, 129), (112, 111, 126, 127), (110, 109, 124, 125), (108, 107, 122, 123), (119, 118, 133, 134), (106, 105, 120, 121), (117, 116, 131, 132), (115, 114, 129, 130), (113, 112, 127, 128), (126, 125, 140, 141), (124, 123, 138, 139), (122, 121, 136, 137), (133, 132, 147, 148), (131, 130, 145, 146), (129, 128, 143, 144), (127, 126, 141, 142), (125, 124, 139, 140), (123, 122, 137, 138), (134, 133, 148, 149), (121, 120, 135, 136), (132, 131, 146, 147), (130, 129, 144, 145), (128, 127, 142, 143), (141, 140, 155, 156), (139, 138, 153, 154), (137, 136, 151, 152), (148, 147, 162, 163), (146, 145, 160, 161), (144, 143, 158, 159), (142, 141, 156, 157), (140, 139, 154, 155), (138, 137, 152, 153), (149, 148, 163, 164), (136, 135, 150, 151), (147, 146, 161, 162), (145, 144, 159, 160), (143, 142, 157, 158), (156, 155, 170, 171), (154, 153, 168, 169), (152, 151, 166, 167), (163, 162, 177, 178), (161, 160, 175, 176), (159, 158, 173, 174), (157, 156, 171, 172), (155, 154, 169, 170), (153, 152, 167, 168), (164, 163, 178, 179), (151, 150, 165, 166), (162, 161, 176, 177), (160, 159, 174, 175), (158, 157, 172, 173), (171, 170, 185, 186), (169, 168, 183, 184), (167, 166, 181, 182), (178, 177, 192, 193), (176, 175, 190, 191), (174, 173, 188, 189), (172, 171, 186, 187), (170, 169, 184, 185), (168, 167, 182, 183), (179, 178, 193, 194), (166, 165, 180, 181), (177, 176, 191, 192), (175, 174, 189, 190), (173, 172, 187, 188), (186, 185, 200, 201), (184, 183, 198, 199), (182, 181, 196, 197), (193, 192, 207, 208), (191, 190, 205, 206), (189, 188, 203, 204), (187, 186, 201, 202), (185, 184, 199, 200), (183, 182, 197, 198), (194, 193, 208, 209), (181, 180, 195, 196), (192, 191, 206, 207), (190, 189, 204, 205), (188, 187, 202, 203), (201, 200, 215, 216), (199, 198, 213, 214), (197, 196, 211, 212), (208, 207, 222, 223), (206, 205, 220, 221), (204, 203, 218, 219), (202, 201, 216, 217), (200, 199, 214, 215), (198, 197, 212, 213), (209, 208, 223, 224), (196, 195, 210, 211), (207, 206, 221, 222), (205, 204, 219, 220), (203, 202, 217, 218), (216, 215, 230, 231), (214, 213, 228, 229), (212, 211, 226, 227), (223, 222, 237, 238), (221, 220, 235, 236), (219, 218, 233, 234), (217, 216, 231, 232), (215, 214, 229, 230), (213, 212, 227, 228), (224, 223, 238, 239), (211, 210, 225, 226), (222, 221, 236, 237), (220, 219, 234, 235), (218, 217, 232, 233), (231, 230, 245, 246), (229, 228, 243, 244), (227, 226, 241, 242), (238, 237, 252, 253), (236, 235, 250, 251), (234, 233, 248, 249), (232, 231, 246, 247), (230, 229, 244, 245), (228, 227, 242, 243), (239, 238, 253, 254), (226, 225, 240, 241), (237, 236, 251, 252), (235, 234, 249, 250), (233, 232, 247, 248), (246, 245, 260, 261), (244, 243, 258, 259), (242, 241, 256, 257), (253, 252, 267, 268), (251, 250, 265, 266), (249, 248, 263, 264), (247, 246, 261, 262), (245, 244, 259, 260), (243, 242, 257, 258), (254, 253, 268, 269), (241, 240, 255, 256), (252, 251, 266, 267), (250, 249, 264, 265), (248, 247, 262, 263), (261, 260, 275, 276), (259, 258, 273, 274), (257, 256, 271, 272), (268, 267, 282, 283), (266, 265, 280, 281), (264, 263, 278, 279), (262, 261, 276, 277), (260, 259, 274, 275), (258, 257, 272, 273), (269, 268, 283, 284), (256, 255, 270, 271), (267, 266, 281, 282), (265, 264, 279, 280), (263, 262, 277, 278), (276, 275, 290, 291), (274, 273, 288, 289), (272, 271, 286, 287), (283, 282, 297, 298), (281, 280, 295, 296), (279, 278, 293, 294), (277, 276, 291, 292), (275, 274, 289, 290), (273, 272, 287, 288), (284, 283, 298, 299), (271, 270, 285, 286), (282, 281, 296, 297), (280, 279, 294, 295), (278, 277, 292, 293), (291, 290, 305, 306), (289, 288, 303, 304), (287, 286, 301, 302), (298, 297, 312, 313), (296, 295, 310, 311), (294, 293, 308, 309), (292, 291, 306, 307), (290, 289, 304, 305), (288, 287, 302, 303), (299, 298, 313, 314), (286, 285, 300, 301), (297, 296, 311, 312), (295, 294, 309, 310), (293, 292, 307, 308), (306, 305, 320, 321), (304, 303, 318, 319), (302, 301, 316, 317), (313, 312, 327, 328), (311, 310, 325, 326), (309, 308, 323, 324), (307, 306, 321, 322), (305, 304, 319, 320), (303, 302, 317, 318), (314, 313, 328, 329), (301, 300, 315, 316), (312, 311, 326, 327), (310, 309, 324, 325), (308, 307, 322, 323), (321, 320, 336, 337), (319, 318, 334, 335), (317, 316, 332, 333), (328, 327, 343, 344), (326, 325, 341, 342), (324, 323, 339, 340), (322, 321, 337, 338), (320, 319, 335, 336), (318, 317, 333, 334), (329, 328, 344, 345), (316, 315, 331, 332), (327, 326, 342, 343), (325, 324, 340, 341), (323, 322, 338, 339), (337, 336, 351, 352), (335, 334, 349, 350), (333, 332, 347, 348), (344, 343, 358, 359), (342, 341, 356, 357), (340, 339, 354, 355), (338, 337, 352, 353), (336, 335, 350, 351), (334, 333, 348, 349), (345, 344, 359, 360), (332, 331, 346, 347), (343, 342, 357, 358), (341, 340, 355, 356), (339, 338, 353, 354), (352, 351, 366, 367), (350, 349, 364, 365), (348, 347, 362, 363), (359, 358, 373, 374), (357, 356, 371, 372), (355, 354, 369, 370), (353, 352, 367, 368), (351, 350, 365, 366), (349, 348, 363, 364), (360, 359, 374, 375), (347, 346, 361, 362), (358, 357, 372, 373), (356, 355, 370, 371), (354, 353, 368, 369), (367, 366, 381, 382), (365, 364, 379, 380), (363, 362, 377, 378), (374, 373, 388, 389), (372, 371, 386, 387), (370, 369, 384, 385), (368, 367, 382, 383), (366, 365, 380, 381), (364, 363, 378, 379), (375, 374, 389, 390), (362, 361, 376, 377), (373, 372, 387, 388), (371, 370, 385, 386), (369, 368, 383, 384), (382, 381, 396, 397), (380, 379, 394, 395), (378, 377, 392, 393), (389, 388, 403, 404), (387, 386, 401, 402), (385, 384, 399, 400), (383, 382, 397, 398), (381, 380, 395, 396), (379, 378, 393, 394), (390, 389, 404, 405), (377, 376, 391, 392), (388, 387, 402, 403), (386, 385, 400, 401), (384, 383, 398, 399), (397, 396, 411, 412), (395, 394, 409, 410), (393, 392, 407, 408), (404, 403, 418, 419), (402, 401, 416, 417), (400, 399, 414, 415), (398, 397, 412, 413), (396, 395, 410, 411), (394, 393, 408, 409), (405, 404, 419, 420), (392, 391, 406, 407), (403, 402, 417, 418), (401, 400, 415, 416), (399, 398, 413, 414), (412, 411, 426, 427), (410, 409, 424, 425), (408, 407, 422, 423), (419, 418, 433, 434), (417, 416, 431, 432), (415, 414, 429, 430), (413, 412, 427, 428), (411, 410, 425, 426), (409, 408, 423, 424), (420, 419, 434, 435), (407, 406, 421, 422), (418, 417, 432, 433), (416, 415, 430, 431), (414, 413, 428, 429), (427, 426, 441, 442), (425, 424, 439, 440), (423, 422, 437, 438), (434, 433, 448, 449), (432, 431, 446, 447), (430, 429, 444, 445), (428, 427, 442, 443), (426, 425, 440, 441), (424, 423, 438, 439), (435, 434, 449, 450), (422, 421, 436, 437), (433, 432, 447, 448), (431, 430, 445, 446), (429, 428, 443, 444), (442, 441, 457, 458), (440, 439, 455, 456), (438, 437, 453, 454), (449, 448, 464, 465), (447, 446, 462, 463), (445, 444, 460, 461), (443, 442, 458, 459), (441, 440, 456, 457), (439, 438, 454, 455), (450, 449, 465, 466), (437, 436, 452, 453), (448, 447, 463, 464), (446, 445, 461, 462), (444, 443, 459, 460), (458, 457, 472, 473), (456, 455, 470, 471), (454, 453, 468, 469), (465, 464, 479, 480), (463, 462, 477, 478), (461, 460, 475, 476), (459, 458, 473, 474), (457, 456, 471, 472), (455, 454, 469, 470), (466, 465, 480, 481), (453, 452, 467, 468), (464, 463, 478, 479), (462, 461, 476, 477), (460, 459, 474, 475), (0, 451, 15), (330, 14, 29), (330, 29, 44), (15, 451, 30), (330, 44, 59), (30, 451, 45), (330, 59, 74), (45, 451, 60), (330, 74, 89), (60, 451, 75), (330, 89, 104), (75, 451, 90), (330, 104, 119), (90, 451, 105), (330, 119, 134), (105, 451, 120), (330, 134, 149), (120, 451, 135), (330, 149, 164), (135, 451, 150), (330, 164, 179), (150, 451, 165), (330, 179, 194), (165, 451, 180), (330, 194, 209), (180, 451, 195), (330, 209, 224), (195, 451, 210), (330, 224, 239), (210, 451, 225), (330, 239, 254), (225, 451, 240), (330, 254, 269), (240, 451, 255), (330, 269, 284), (255, 451, 270), (330, 284, 299), (270, 451, 285), (330, 299, 314), (285, 451, 300), (330, 314, 329), (300, 451, 315), (330, 329, 345), (315, 451, 331), (330, 345, 360), (331, 451, 346), (330, 360, 375), (346, 451, 361), (330, 375, 390), (361, 451, 376), (330, 390, 405), (376, 451, 391), (330, 405, 420), (391, 451, 406), (330, 420, 435), (406, 451, 421), (330, 435, 450), (421, 451, 436), (330, 450, 466), (436, 451, 452), (330, 466, 481), (452, 451, 467), (473, 472, 5, 6), (471, 470, 3, 4), (330, 481, 14), (469, 468, 1, 2), (480, 479, 12, 13), (467, 451, 0), (478, 477, 10, 11), (476, 475, 8, 9), (474, 473, 6, 7), (472, 471, 4, 5), (470, 469, 2, 3), (481, 480, 13, 14), (468, 467, 0, 1), (479, 478, 11, 12), (477, 476, 9, 10), (475, 474, 7, 8)])
me_sphere.polygons.foreach_set('use_smooth', [True] * 512)
me_sphere.materials.append(mat_material)
me_sphere.use_remesh_preserve_volume = False
me_sphere.use_remesh_preserve_attributes = False
me_sphere.use_mirror_vertex_groups = False
me_sphere.update()
me_cube_009 = bpy.data.meshes.new('Cube.009')
me_cube_009.from_pydata([(-1.0, -2.59, -1.0), (-1.0, 2.59, -1.0), (1.0, 2.59, -1.0), (1.0, -2.59, -1.0), (-1.0, -2.486, -0.6134), (-1.0, 2.486, -0.6134), (1.0, 2.486, -0.6134), (1.0, -2.486, -0.6134), (-1.0, -2.486, -0.6134), (-1.0, 2.486, -0.6134), (1.0, 2.486, -0.6134), (1.0, -2.486, -0.6134), (-1.0, -2.235, -0.02631), (-1.0, 2.235, -0.02631), (1.0, 2.235, -0.02631), (1.0, -2.235, -0.02631), (-1.0, -1.597, 0.6401), (-1.0, 1.597, 0.6401), (1.0, 1.597, 0.6401), (1.0, -1.597, 0.6401), (-1.0, -1.0, 1.166), (-1.0, 1.0, 1.166), (1.0, 1.0, 1.166), (1.0, -1.0, 1.166), (-1.0, -1.0, 7.817), (-1.0, 1.0, 7.817), (1.0, 1.0, 7.817), (1.0, -1.0, 7.817), (-0.6518, -0.6518, 7.817), (-0.6518, 0.6518, 7.817), (0.6518, 0.6518, 7.817), (0.6518, -0.6518, 7.817), (-0.5021, -0.8009, 5.256), (-0.5021, 0.8026, 5.256), (0.5021, 0.8026, 5.256), (0.5021, -0.8009, 5.256), (-1.0, -0.8115, -0.6134), (-1.0, 0.8458, -0.6134), (-1.0, 0.8811, -1.0), (-1.0, -0.8454, -1.0), (1.0, 0.8458, -0.6134), (1.0, -0.8115, -0.6134), (1.0, -0.8454, -1.0), (1.0, 0.8811, -1.0), (-1.0, -0.8115, -0.6134), (-1.0, 0.8458, -0.6134), (1.0, 0.8458, -0.6134), (1.0, -0.8115, -0.6134), (-1.0, -0.7296, -0.02631), (-1.0, 0.7604, -0.02631), (1.0, 0.7604, -0.02631), (1.0, -0.7296, -0.02631), (-1.0, -0.5212, 0.6401), (-1.0, 0.5432, 0.6401), (1.0, 0.5432, 0.6401), (1.0, -0.5212, 0.6401), (-1.0, -0.3264, 1.166), (-1.0, 0.3402, 1.166), (1.0, 0.3402, 1.166), (1.0, -0.3264, 1.166), (-1.0, -0.3264, 7.817), (-1.0, 0.3402, 7.817), (1.0, 0.3402, 7.817), (1.0, -0.3264, 7.817), (-0.6518, -0.2128, 7.817), (-0.6518, 0.2218, 7.817), (0.6518, 0.2218, 7.817), (0.6518, -0.2128, 7.817), (-0.5021, -0.2609, 5.256), (-0.5021, 0.2736, 5.256), (0.5021, 0.2736, 5.256), (0.5021, -0.2609, 5.256)], [], [(37, 5, 1, 38), (5, 6, 2, 1), (41, 7, 3, 42), (7, 4, 0, 3), (38, 1, 2, 43), (4, 7, 11, 8), (8, 11, 15, 12), (40, 6, 10, 46), (6, 5, 9, 10), (36, 4, 8, 44), (12, 15, 19, 16), (46, 10, 14, 50), (10, 9, 13, 14), (44, 8, 12, 48), (16, 19, 23, 20), (50, 14, 18, 54), (14, 13, 17, 18), (48, 12, 16, 52), (20, 23, 27, 24), (54, 18, 22, 58), (18, 17, 21, 22), (52, 16, 20, 56), (24, 27, 31, 28), (58, 22, 26, 62), (22, 21, 25, 26), (56, 20, 24, 60), (62, 26, 30, 66), (26, 25, 29, 30), (60, 24, 28, 64), (28, 31, 35, 32), (66, 30, 34, 70), (30, 29, 33, 34), (64, 28, 32, 68), (4, 36, 39, 0), (36, 37, 38, 39), (6, 40, 43, 2), (40, 41, 42, 43), (0, 39, 42, 3), (39, 38, 43, 42), (7, 41, 47, 11), (41, 40, 46, 47), (5, 37, 45, 9), (37, 36, 44, 45), (11, 47, 51, 15), (47, 46, 50, 51), (9, 45, 49, 13), (45, 44, 48, 49), (15, 51, 55, 19), (51, 50, 54, 55), (13, 49, 53, 17), (49, 48, 52, 53), (19, 55, 59, 23), (55, 54, 58, 59), (17, 53, 57, 21), (53, 52, 56, 57), (23, 59, 63, 27), (59, 58, 62, 63), (21, 57, 61, 25), (57, 56, 60, 61), (27, 63, 67, 31), (63, 62, 66, 67), (25, 61, 65, 29), (61, 60, 64, 65), (31, 67, 71, 35), (67, 66, 70, 71), (29, 65, 69, 33), (65, 64, 68, 69)])
me_cube_009.polygons.foreach_set('use_smooth', [True] * 67)
me_cube_009.materials.append(mat_chimney)
me_cube_009.use_remesh_preserve_volume = False
me_cube_009.use_remesh_preserve_attributes = False
me_cube_009.use_mirror_vertex_groups = False
me_cube_009.update()
me_cube_005 = bpy.data.meshes.new('Cube.005')
me_cube_005.from_pydata([(1.0, -4.0, 0.2251), (1.0, -4.0, 0.0), (3.0, -4.0, 0.0), (1.0, -4.0, 1.944), (3.0, -4.0, 1.0), (1.0, -4.0, 3.582), (2.0, -4.0, 2.944), (3.0, -4.0, 2.225), (0.7523, -4.0, 0.0), (0.7523, -4.0, 0.0), (3.318, -4.0, 0.0), (0.7523, -4.0, 2.073), (3.318, -4.0, 0.8613), (0.7523, -4.0, 4.174), (2.035, -4.0, 3.356), (3.318, -4.0, 2.433), (1.0, -4.154, 0.2251), (1.0, -4.154, 0.0), (3.0, -4.154, 0.0), (1.0, -4.154, 1.944), (3.0, -4.154, 1.0), (1.0, -4.154, 3.582), (2.0, -4.154, 2.944), (3.0, -4.154, 2.225), (0.7523, -4.154, 0.0), (0.7523, -4.154, 0.0), (3.318, -4.154, 0.0), (0.7523, -4.154, 2.073), (3.318, -4.154, 0.8613), (0.7523, -4.154, 4.174), (2.035, -4.154, 3.356), (3.318, -4.154, 2.433), (3.318, -4.029, 0.0), (3.318, -4.029, 0.8613), (0.7523, -4.183, 0.0), (0.7523, -4.183, 2.073), (3.318, -4.183, 0.8613), (0.7523, -4.183, 4.174), (2.035, -4.183, 3.356), (3.318, -4.183, 2.433), (3.318, -4.029, 0.0), (3.318, -4.029, 0.8613), (0.7523, -4.183, 0.0), (0.7523, -4.183, 2.073), (3.318, -4.183, 0.8613), (0.7523, -4.183, 4.174), (2.035, -4.183, 3.356), (3.318, -4.183, 2.433)], [], [(7, 15, 12, 4), (5, 13, 11, 3), (5, 13, 14, 6), (6, 14, 15, 7), (4, 12, 10, 2), (3, 11, 9, 1), (1, 9, 8, 0), (23, 20, 28, 31), (21, 19, 27, 29), (21, 22, 30, 29), (22, 23, 31, 30), (20, 18, 26, 28), (19, 17, 25, 27), (17, 16, 24, 25), (5, 6, 22, 21), (4, 2, 18, 20), (12, 15, 31, 28), (1, 0, 16, 17), (14, 13, 29, 30), (10, 12, 28, 26), (8, 9, 25, 24), (5, 3, 19, 21), (6, 7, 23, 22), (3, 1, 17, 19), (11, 13, 29, 27), (15, 14, 30, 31), (0, 8, 24, 16), (9, 11, 27, 25), (2, 10, 26, 18), (7, 4, 20, 23), (28, 31, 39, 36), (27, 29, 37, 35), (30, 29, 37, 38), (31, 30, 38, 39), (25, 27, 35, 34), (12, 10, 32, 33), (36, 39, 47, 44), (35, 37, 45, 43), (38, 37, 45, 46), (39, 38, 46, 47), (34, 35, 43, 42), (33, 32, 40, 41)])
me_cube_005.polygons.foreach_set('use_smooth', [True] * 42)
me_cube_005.materials.append(mat_doorframe)
me_cube_005.use_remesh_preserve_volume = False
me_cube_005.use_remesh_preserve_attributes = False
me_cube_005.use_mirror_vertex_groups = False
me_cube_005.update()
me_cube_007 = bpy.data.meshes.new('Cube.007')
me_cube_007.from_pydata([(-1.0, -1.0, -1.0), (-1.0, 1.0, -1.0), (1.0, 1.0, -1.0), (1.0, -1.0, -1.0), (-1.0, -1.0, 1.0), (-1.0, 1.0, 1.0), (1.0, 1.0, 1.0), (1.0, -1.0, 1.0)], [], [(4, 5, 1, 0), (5, 6, 2, 1), (6, 7, 3, 2), (7, 4, 0, 3), (0, 1, 2, 3), (7, 6, 5, 4)])
me_cube_007.polygons.foreach_set('use_smooth', [True] * 6)
me_cube_007.materials.append(mat_window)
me_cube_007.use_remesh_preserve_volume = False
me_cube_007.use_remesh_preserve_attributes = False
me_cube_007.use_mirror_vertex_groups = False
me_cube_007.update()
me_cube_006 = bpy.data.meshes.new('Cube.006')
me_cube_006.from_pydata([(-1.0, -1.0, -1.0), (-1.0, 1.0, -1.0), (1.0, 1.0, -1.0), (1.0, -1.0, -1.0), (-1.0, -1.0, 1.0), (-1.0, 1.0, 1.0), (1.0, 1.0, 1.0), (1.0, -1.0, 1.0)], [], [(4, 5, 1, 0), (5, 6, 2, 1), (6, 7, 3, 2), (7, 4, 0, 3), (0, 1, 2, 3), (7, 6, 5, 4)])
me_cube_006.polygons.foreach_set('use_smooth', [True] * 6)
me_cube_006.materials.append(mat_window)
me_cube_006.use_remesh_preserve_volume = False
me_cube_006.use_remesh_preserve_attributes = False
me_cube_006.use_mirror_vertex_groups = False
me_cube_006.update()
me_plane_001 = bpy.data.meshes.new('Plane.001')
me_plane_001.from_pydata([(1.5, 2.991, -0.1), (-1.5, 2.991, -0.1), (1.5, 4.991, -0.1), (-1.5, 4.991, -0.1)], [], [(1, 0, 2, 3)])
me_plane_001.polygons.foreach_set('use_smooth', [True] * 1)
me_plane_001.materials.append(mat_glass)
me_plane_001.use_remesh_preserve_volume = False
me_plane_001.use_remesh_preserve_attributes = False
me_plane_001.use_mirror_vertex_groups = False
me_plane_001.update()
me_plane = bpy.data.meshes.new('Plane')
me_plane.from_pydata([(1.5, 2.991, 3.017e-07), (-1.5, 2.991, 3.017e-07), (1.5, 4.991, 3.017e-07), (-1.5, 4.991, 3.017e-07), (1.5, 2.991, -0.1), (-1.5, 2.991, -0.1), (1.5, 4.991, -0.1), (-1.5, 4.991, -0.1), (1.796, 2.633, 2.896e-07), (-1.796, 2.633, 2.896e-07), (1.796, 5.35, 3.139e-07), (-1.796, 5.35, 3.139e-07), (1.796, 2.633, -0.4224), (-1.796, 2.633, -0.4224), (1.796, 5.35, -0.4224), (-1.796, 5.35, -0.4224)], [], [(0, 2, 6, 4), (3, 1, 5, 7), (2, 3, 7, 6), (1, 0, 4, 5), (2, 0, 8, 10), (1, 3, 11, 9), (3, 2, 10, 11), (0, 1, 9, 8), (10, 8, 12, 14), (9, 11, 15, 13), (11, 10, 14, 15), (8, 9, 13, 12)])
me_plane.polygons.foreach_set('use_smooth', [True] * 12)
me_plane.materials.append(mat_window)
me_plane.use_remesh_preserve_volume = False
me_plane.use_remesh_preserve_attributes = False
me_plane.use_mirror_vertex_groups = False
me_plane.update()
me_cube_003 = bpy.data.meshes.new('Cube.003')
me_cube_003.from_pydata([(4.0, -4.0, 0.0), (1.0, -4.0, 0.0), (3.0, -4.0, 0.0), (3.95, -4.0, 0.0), (3.95, -4.0, 0.0), (4.0, -3.95, 0.0), (4.0, -3.0, 0.0), (4.0, -2.0, 0.0), (4.0, -1.0, 0.0), (-4.0, -4.0, 0.0), (-1.0, -4.0, 0.0), (-2.0, -4.0, 0.0), (-3.0, -4.0, 0.0), (-3.95, -4.0, 0.0), (-3.95, -4.0, 0.0), (-4.0, -3.95, 0.0), (-4.0, -3.0, 0.0), (-4.0, -2.0, 0.0), (-4.0, -1.0, 0.0), (4.0, 4.0, 0.0), (1.0, 4.0, 0.0), (2.0, 4.0, 0.0), (3.0, 4.0, 0.0), (3.95, 4.0, 0.0), (3.95, 4.0, 0.0), (4.0, 3.95, 0.0), (4.0, 3.0, 0.0), (4.0, 2.0, 0.0), (4.0, 1.0, 0.0), (4.0, 0.0, 0.0), (-4.0, 4.0, 0.0), (-1.0, 4.0, 0.0), (-2.0, 4.0, 0.0), (-3.0, 4.0, 0.0), (-3.95, 4.0, 0.0), (-3.95, 4.0, 0.0), (-4.0, 3.95, 0.0), (-4.0, 3.0, 0.0), (-4.0, 2.0, 0.0), (-4.0, 1.0, 0.0), (-4.0, 0.0, 0.0), (4.0, -4.0, 0.0), (1.0, -4.0, 0.0), (3.0, -4.0, 0.0), (3.95, -4.0, 0.0), (3.95, -4.0, 0.0), (4.0, -3.95, 0.0), (4.0, -3.0, 0.0), (4.0, -2.0, 0.0), (4.0, -1.0, 0.0), (-4.0, -4.0, 0.0), (-1.0, -4.0, 0.0), (-2.0, -4.0, 0.0), (-3.0, -4.0, 0.0), (-3.95, -4.0, 0.0), (-3.95, -4.0, 0.0), (-4.0, -3.95, 0.0), (-4.0, -3.0, 0.0), (-4.0, -2.0, 0.0), (-4.0, -1.0, 0.0), (4.0, 4.0, 0.0), (1.0, 4.0, 0.0), (2.0, 4.0, 0.0), (3.0, 4.0, 0.0), (3.95, 4.0, 0.0), (3.95, 4.0, 0.0), (4.0, 3.95, 0.0), (4.0, 3.0, 0.0), (4.0, 2.0, 0.0), (4.0, 1.0, 0.0), (4.0, 0.0, 0.0), (-4.0, 4.0, 0.0), (-1.0, 4.0, 0.0), (-2.0, 4.0, 0.0), (-3.0, 4.0, 0.0), (-3.95, 4.0, 0.0), (-3.95, 4.0, 0.0), (-4.0, 3.95, 0.0), (-4.0, 3.0, 0.0), (-4.0, 2.0, 0.0), (-4.0, 1.0, 0.0), (-4.0, 0.0, 0.0), (1.0, 4.0, 0.0), (2.0, 4.0, 0.0), (3.0, 4.0, 0.0), (3.95, 4.0, 0.0), (-1.0, 4.0, 0.0), (-2.0, 4.0, 0.0), (-3.0, 4.0, 0.0), (-3.95, 4.0, 0.0), (4.5, 5.0, 3.438), (4.5, -5.0, 3.438), (5.054, 5.0, 4.53), (5.054, -5.0, 4.53), (-4.0, -4.0, 0.0), (-1.0, -4.0, 0.0), (-3.0, -4.0, 0.0), (-3.95, -4.0, 0.0), (-3.95, -4.0, 0.0), (-4.0, -3.95, 0.0), (-4.0, -3.0, 0.0), (-4.0, -2.0, 0.0), (-4.0, -1.0, 0.0), (4.0, -4.0, 0.0), (0.0, -4.0, 0.0), (1.0, -4.0, 0.0), (2.0, -4.0, 0.0), (3.0, -4.0, 0.0), (3.95, -4.0, 0.0), (3.95, -4.0, 0.0), (4.0, -3.95, 0.0), (4.0, -3.0, 0.0), (4.0, -2.0, 0.0), (4.0, -1.0, 0.0), (-4.0, 4.0, 0.0), (-1.0, 4.0, 0.0), (-2.0, 4.0, 0.0), (-3.0, 4.0, 0.0), (-3.95, 4.0, 0.0), (-3.95, 4.0, 0.0), (-4.0, 3.95, 0.0), (-4.0, 3.0, 0.0), (-4.0, 2.0, 0.0), (-4.0, 1.0, 0.0), (-4.0, 0.0, 0.0), (4.0, 4.0, 0.0), (0.0, 4.0, 0.0), (1.0, 4.0, 0.0), (2.0, 4.0, 0.0), (3.0, 4.0, 0.0), (3.95, 4.0, 0.0), (3.95, 4.0, 0.0), (4.0, 3.95, 0.0), (4.0, 3.0, 0.0), (4.0, 2.0, 0.0), (4.0, 1.0, 0.0), (4.0, 0.0, 0.0), (-4.0, -4.0, 0.0), (-1.0, -4.0, 0.0), (-3.0, -4.0, 0.0), (-3.95, -4.0, 0.0), (-3.95, -4.0, 0.0), (-4.0, -3.95, 0.0), (-4.0, -3.0, 0.0), (-4.0, -2.0, 0.0), (-4.0, -1.0, 0.0), (4.0, -4.0, 0.0), (0.0, -4.0, 0.0), (1.0, -4.0, 0.0), (2.0, -4.0, 0.0), (3.0, -4.0, 0.0), (3.95, -4.0, 0.0), (3.95, -4.0, 0.0), (4.0, -3.95, 0.0), (4.0, -3.0, 0.0), (4.0, -2.0, 0.0), (4.0, -1.0, 0.0), (-4.0, 4.0, 0.0), (-1.0, 4.0, 0.0), (-2.0, 4.0, 0.0), (-3.0, 4.0, 0.0), (-3.95, 4.0, 0.0), (-3.95, 4.0, 0.0), (-4.0, 3.95, 0.0), (-4.0, 3.0, 0.0), (-4.0, 2.0, 0.0), (-4.0, 1.0, 0.0), (-4.0, 0.0, 0.0), (4.0, 4.0, 0.0), (0.0, 4.0, 0.0), (1.0, 4.0, 0.0), (2.0, 4.0, 0.0), (3.0, 4.0, 0.0), (3.95, 4.0, 0.0), (3.95, 4.0, 0.0), (4.0, 3.95, 0.0), (4.0, 3.0, 0.0), (4.0, 2.0, 0.0), (4.0, 1.0, 0.0), (4.0, 0.0, 0.0), (-1.0, 4.0, 0.0), (-2.0, 4.0, 0.0), (-3.0, 4.0, 0.0), (-3.95, 4.0, 0.0), (0.0, 4.0, 0.0), (1.0, 4.0, 0.0), (2.0, 4.0, 0.0), (3.0, 4.0, 0.0), (3.95, 4.0, 0.0), (-5.96e-08, -5.0, 8.0), (-5.96e-08, 5.0, 8.0), (-4.5, 5.0, 3.438), (-4.5, -5.0, 3.438), (-5.96e-08, -5.0, 10.0), (-5.96e-08, 5.0, 10.0), (-5.054, 5.0, 4.53), (-5.054, -5.0, 4.53), (-5.96e-08, -4.682, 10.0), (-5.96e-08, -4.682, 8.0), (5.054, -4.682, 4.53), (4.5, -4.682, 3.438), (-5.054, -4.682, 4.53), (-4.5, -4.682, 3.438), (-5.96e-08, 4.713, 10.0), (4.5, 4.713, 3.438), (-4.5, 4.713, 3.438), (-5.96e-08, 4.713, 8.0), (5.054, 4.713, 4.53), (-5.054, 4.713, 4.53), (-4.828, 5.0, 4.775), (-4.298, 5.0, 3.643), (-4.828, -5.0, 4.775), (-4.298, -5.0, 3.643), (-4.298, -4.682, 3.643), (-4.828, -4.682, 4.775), (-4.298, 4.713, 3.643), (-4.828, 4.713, 4.775), (4.843, 5.0, 4.759), (4.312, 5.0, 3.629), (4.843, -5.0, 4.759), (4.312, -5.0, 3.629), (4.312, -4.682, 3.629), (4.843, -4.682, 4.759), (4.312, 4.713, 3.629), (4.843, 4.713, 4.759), (-5.96e-08, -5.0, 9.519), (-5.96e-08, 5.0, 9.519), (4.921, 5.0, 4.268), (4.921, -5.0, 4.268), (-4.921, 5.0, 4.268), (-4.921, -5.0, 4.268), (4.921, -4.682, 4.268), (-4.921, -4.682, 4.268), (4.921, 4.713, 4.268), (-4.921, 4.713, 4.268), (-4.7, 5.0, 4.503), (-4.7, -5.0, 4.503), (4.715, 5.0, 4.487), (4.715, -5.0, 4.487), (-5.96e-08, 5.0, 8.343), (4.595, 5.0, 3.626), (4.595, -5.0, 3.626), (-4.595, 5.0, 3.626), (-4.595, -5.0, 3.626), (4.595, -4.682, 3.626), (4.595, 4.713, 3.626), (4.403, 5.0, 3.823), (4.403, -5.0, 3.823), (-5.96e-08, -5.0, 8.343), (-4.595, -4.682, 3.626), (-4.595, 4.713, 3.626), (-4.389, 5.0, 3.837), (-4.389, -5.0, 3.837), (-5.96e-08, -0.001271, 10.0), (4.5, -0.001271, 3.438), (-4.5, -0.001271, 3.438), (-5.96e-08, -0.001271, 8.0), (5.054, -0.001271, 4.53), (-5.054, -0.001271, 4.53), (-4.298, -0.001271, 3.643), (-4.828, -0.001271, 4.775), (4.312, -0.001271, 3.629), (4.843, -0.001271, 4.759), (4.921, -0.001271, 4.268), (-4.921, -0.001271, 4.268), (4.595, -0.001271, 3.626), (-4.595, -0.001271, 3.626)], [], [(4, 0, 5, 6, 7, 8, 29, 28, 27, 26, 25, 19, 24, 23, 22, 21, 20, 126, 31, 32, 33, 34, 35, 30, 36, 37, 38, 39, 40, 18, 17, 16, 15, 9, 14, 13, 12, 11, 10, 104, 1, 2, 3), (45, 44, 43, 42, 147, 51, 52, 53, 54, 55, 50, 56, 57, 58, 59, 81, 80, 79, 78, 77, 71, 76, 75, 74, 73, 72, 169, 61, 62, 63, 64, 65, 60, 66, 67, 68, 69, 70, 49, 48, 47, 46, 41), (2, 1, 42, 43), (126, 20, 61, 169), (29, 8, 49, 70), (9, 15, 56, 50), (35, 34, 75, 76), (38, 37, 78, 79), (6, 5, 46, 47), (22, 23, 64, 63), (11, 12, 53, 52), (27, 28, 69, 68), (31, 126, 169, 72), (3, 2, 43, 44), (18, 40, 81, 59), (14, 9, 50, 55), (19, 25, 66, 60), (15, 16, 57, 56), (34, 33, 74, 75), (39, 38, 79, 80), (21, 22, 63, 62), (7, 6, 47, 48), (10, 11, 52, 51), (28, 29, 70, 69), (36, 30, 71, 77), (1, 104, 147, 42), (24, 19, 60, 65), (25, 26, 67, 66), (13, 14, 55, 54), (33, 32, 73, 74), (0, 4, 45, 41), (16, 17, 58, 57), (40, 39, 80, 81), (8, 7, 48, 49), (20, 21, 62, 61), (104, 10, 51, 147), (30, 35, 76, 71), (37, 36, 77, 78), (5, 0, 41, 46), (23, 24, 65, 64), (12, 13, 54, 53), (26, 27, 68, 67), (32, 31, 72, 73), (4, 3, 44, 45), (17, 18, 59, 58), (72, 169, 184, 86), (73, 72, 86, 87), (74, 73, 87, 88), (75, 74, 88, 89), (169, 61, 82, 184), (61, 62, 83, 82), (62, 63, 84, 83), (63, 64, 85, 84), (46, 56, 57, 58, 59, 81, 80, 79, 78, 77, 66, 67, 68, 69, 70, 49, 48, 47), (246, 240, 90, 218), (244, 241, 91, 200), (247, 248, 189, 220), (223, 218, 90, 204), (224, 217, 194, 203), (98, 97, 96, 95, 104, 105, 106, 107, 108, 109, 103, 110, 111, 112, 113, 136, 135, 134, 133, 132, 125, 131, 130, 129, 128, 127, 126, 115, 116, 117, 118, 119, 114, 120, 121, 122, 123, 124, 102, 101, 100, 99, 94), (141, 137, 142, 143, 144, 145, 167, 166, 165, 164, 163, 157, 162, 161, 160, 159, 158, 169, 170, 171, 172, 173, 174, 168, 175, 176, 177, 178, 179, 156, 155, 154, 153, 146, 152, 151, 150, 149, 148, 147, 138, 139, 140), (96, 139, 138, 95), (126, 169, 158, 115), (124, 167, 145, 102), (103, 146, 153, 110), (131, 174, 173, 130), (134, 177, 176, 133), (100, 143, 142, 99), (117, 160, 161, 118), (106, 149, 150, 107), (122, 165, 166, 123), (127, 170, 169, 126), (97, 140, 139, 96), (113, 156, 179, 136), (109, 152, 146, 103), (114, 157, 163, 120), (110, 153, 154, 111), (130, 173, 172, 129), (135, 178, 177, 134), (116, 159, 160, 117), (101, 144, 143, 100), (105, 148, 149, 106), (123, 166, 167, 124), (132, 175, 168, 125), (95, 138, 147, 104), (119, 162, 157, 114), (120, 163, 164, 121), (108, 151, 152, 109), (129, 172, 171, 128), (94, 137, 141, 98), (111, 154, 155, 112), (136, 179, 178, 135), (102, 145, 144, 101), (115, 158, 159, 116), (104, 147, 148, 105), (125, 168, 174, 131), (133, 176, 175, 132), (99, 142, 137, 94), (118, 161, 162, 119), (107, 150, 151, 108), (121, 164, 165, 122), (128, 171, 170, 127), (98, 141, 140, 97), (112, 155, 156, 113), (170, 185, 184, 169), (171, 186, 185, 170), (172, 187, 186, 171), (173, 188, 187, 172), (169, 184, 180, 158), (158, 180, 181, 159), (159, 181, 182, 160), (160, 182, 183, 161), (142, 143, 144, 145, 167, 166, 165, 164, 163, 175, 176, 177, 178, 179, 156, 155, 154, 153), (251, 210, 191, 242), (249, 202, 192, 243), (252, 212, 189, 248), (215, 205, 191, 210), (216, 203, 194, 209), (265, 244, 200, 254), (220, 221, 200, 91), (219, 222, 197, 193), (266, 255, 202, 249), (212, 192, 202, 213), (211, 193, 197, 214), (261, 223, 204, 254), (262, 224, 203, 253), (259, 255, 205, 215), (260, 253, 203, 216), (240, 245, 204, 90), (242, 191, 205, 250), (239, 190, 210, 251), (243, 192, 212, 252), (206, 215, 210, 190), (208, 216, 209, 195), (189, 212, 213, 198), (196, 211, 214, 201), (256, 259, 215, 206), (258, 260, 216, 208), (239, 246, 218, 190), (241, 247, 220, 91), (206, 190, 218, 223), (207, 92, 217, 224), (189, 198, 221, 220), (93, 199, 222, 219), (256, 206, 223, 261), (257, 207, 224, 262), (217, 92, 227, 237), (199, 93, 228, 231), (219, 193, 225, 238), (209, 235, 229, 195), (201, 232, 230, 196), (211, 236, 225, 193), (257, 199, 231, 263), (258, 264, 232, 201), (92, 207, 233, 227), (195, 229, 234, 208), (194, 226, 235, 209), (196, 230, 236, 211), (194, 217, 237, 226), (93, 219, 238, 228), (237, 227, 240, 246), (231, 228, 241, 244), (238, 225, 248, 247), (235, 251, 242, 229), (232, 249, 243, 230), (236, 252, 248, 225), (263, 231, 244, 265), (264, 266, 249, 232), (227, 233, 245, 240), (229, 242, 250, 234), (226, 239, 251, 235), (230, 243, 252, 236), (226, 237, 246, 239), (228, 238, 247, 241), (245, 265, 254, 204), (250, 205, 255, 266), (221, 261, 254, 200), (222, 262, 253, 197), (213, 202, 255, 259), (214, 197, 253, 260), (198, 213, 259, 256), (201, 214, 260, 258), (198, 256, 261, 221), (199, 257, 262, 222), (207, 257, 263, 233), (208, 234, 264, 258), (233, 263, 265, 245), (234, 250, 266, 264)])
me_cube_003.polygons.foreach_set('use_smooth', [True] * 188)
me_cube_003.materials.append(mat_roof)
me_cube_003.use_remesh_preserve_volume = False
me_cube_003.use_remesh_preserve_attributes = False
me_cube_003.use_mirror_vertex_groups = False
me_cube_003.update()
lat_lattice = bpy.data.lattices.new('Lattice')
lat_lattice.points_u = 3
lat_lattice.points_v = 3
lat_lattice.points_w = 3
lat_lattice.use_outside = True
lat_lattice.points.foreach_set('co_deform', [-0.5, -0.5, -0.5, 0.0, -0.5, -0.5, 0.5, -0.5, -0.5, -0.5, 0.0, -0.5, 0.0, 0.0, -0.5, 0.6078, -0.001305, -0.5, -0.5, 0.5, -0.5, 0.0, 0.5, -0.5, 0.5, 0.5, -0.5, -0.6673, -0.5, 7.451e-09, 0.0, -0.5, 0.0, 0.6078, -0.5, 7.451e-09, -0.5, 0.0, 0.0, 0.003372, 0.0006888, 0.0008961, 0.5, 0.0, 0.0, -0.5, 0.5, 0.0, 0.0, 0.5, 0.0893, 0.301, 0.6636, 2.98e-08, -0.2605, -0.6554, 0.494, 0.2282, -0.6773, 0.5047, 0.6651, -0.262, 0.5057, -0.4426, -0.1926, 0.4161, 0.02023, 0.004133, 0.4161, 0.5, 0.0, 0.4161, -0.6246, 0.2702, 0.4976, -0.2361, 0.6868, 0.4976, 0.301, 0.6636, 0.4976])

# ---- objects
ob_lattice = bpy.data.objects.new('Lattice', lat_lattice)
ob_frame = bpy.data.objects.new('Frame', me_cube)
ob_door = bpy.data.objects.new('door', me_cube_001)
ob_doorknob = bpy.data.objects.new('DoorKnob', me_sphere)
ob_chimney = bpy.data.objects.new('Chimney', me_cube_009)
ob_doorframe = bpy.data.objects.new('DoorFrame', me_cube_005)
ob_cube_001 = bpy.data.objects.new('Cube.001', me_cube_007)
ob_cube = bpy.data.objects.new('Cube', me_cube_006)
ob_glass = bpy.data.objects.new('glass', me_plane_001)
ob_plane = bpy.data.objects.new('Plane', me_plane)
ob_floor = bpy.data.objects.new('Floor', me_cube_003)
ob_lamp = bpy.data.objects.new('Lamp', light_lamp)
ob_camera = bpy.data.objects.new('Camera', cam_camera)

# ---- transforms, parenting, visibility, modifiers, constraints
ob_lattice.location = (0.0, 0.0, 4.642)
ob_lattice.scale = (11.0, 10.58, 11.14)
ob_lattice.hide_viewport = True
ob_lattice.lineart.crease_threshold = 0.0
ob_frame.parent = ob_lattice
ob_frame.matrix_parent_inverse = Matrix(((0.09091, 0.0, 0.0, 0.0), (0.0, 0.09449, 0.0, 0.0), (0.0, 0.0, 0.08977, -0.4167), (0.0, 0.0, 0.0, 1.0)))
ob_frame.location = (0.0, 0.0, 0.0)
ob_frame.lock_rotations_4d = False
ob_frame.empty_display_type = 'ARROWS'
ob_frame.lineart.crease_threshold = 0.0
_m = ob_frame.modifiers.new('Lattice', 'LATTICE')
_m.object = ob_lattice
ob_door.parent = ob_lattice
ob_door.matrix_parent_inverse = Matrix(((0.09091, 0.0, 0.0, 0.0), (0.0, 0.09449, 0.0, 0.0), (0.0, 0.0, 0.08977, -0.4167), (0.0, 0.0, 0.0, 1.0)))
ob_door.location = (0.0, 0.0, 0.0)
ob_door.lock_rotations_4d = False
ob_door.empty_display_type = 'ARROWS'
ob_door.lineart.crease_threshold = 0.0
_m = ob_door.modifiers.new('Lattice', 'LATTICE')
_m.object = ob_lattice
ob_doorknob.parent = ob_lattice
ob_doorknob.matrix_parent_inverse = Matrix(((0.09091, 0.0, 0.0, 0.0), (0.0, 0.09449, 0.0, 0.0), (0.0, 0.0, 0.08977, -0.4167), (0.0, 0.0, 0.0, 1.0)))
ob_doorknob.location = (1.381, -4.053, 1.598)
ob_doorknob.scale = (0.09671, 0.09671, 0.09671)
ob_doorknob.lineart.crease_threshold = 0.0
_m = ob_doorknob.modifiers.new('Lattice', 'LATTICE')
_m.object = ob_lattice
ob_chimney.parent = ob_lattice
ob_chimney.matrix_parent_inverse = Matrix(((0.09091, 0.0, 0.0, 0.0), (0.0, 0.09449, 0.0, 0.0), (0.0, 0.0, 0.08977, -0.4167), (0.0, 0.0, 0.0, 1.0)))
ob_chimney.location = (-4.472, -0.4119, 1.112)
ob_chimney.scale = (0.6553, 0.6553, 1.0)
ob_chimney.lineart.crease_threshold = 0.0
_m = ob_chimney.modifiers.new('Lattice', 'LATTICE')
_m.object = ob_lattice
ob_doorframe.parent = ob_lattice
ob_doorframe.matrix_parent_inverse = Matrix(((0.09091, 0.0, 0.0, 0.0), (0.0, 0.09449, 0.0, 0.0), (0.0, 0.0, 0.08977, -0.4167), (0.0, 0.0, 0.0, 1.0)))
ob_doorframe.location = (0.0, 0.0, 0.0)
ob_doorframe.lock_rotations_4d = False
ob_doorframe.empty_display_type = 'ARROWS'
ob_doorframe.lineart.crease_threshold = 0.0
_m = ob_doorframe.modifiers.new('Lattice', 'LATTICE')
_m.object = ob_lattice
ob_cube_001.parent = ob_lattice
ob_cube_001.matrix_parent_inverse = Matrix(((0.09091, 0.0, 0.0, 0.0), (0.0, 0.09449, 0.0, 0.0), (0.0, 0.0, 0.08977, -0.4167), (0.0, 0.0, 0.0, 1.0)))
ob_cube_001.location = (-1.441, -4.099, 2.971)
ob_cube_001.rotation_euler = (0.0, 1.388, 0.0)
ob_cube_001.scale = (0.09974, 0.09631, 1.241)
ob_cube_001.lineart.crease_threshold = 0.0
_m = ob_cube_001.modifiers.new('Lattice', 'LATTICE')
_m.object = ob_lattice
ob_cube.parent = ob_lattice
ob_cube.matrix_parent_inverse = Matrix(((0.09091, 0.0, 0.0, 0.0), (0.0, 0.09449, 0.0, 0.0), (0.0, 0.0, 0.08977, -0.4167), (0.0, 0.0, 0.0, 1.0)))
ob_cube.location = (-1.441, -4.09, 2.971)
ob_cube.rotation_euler = (0.0, -0.1829, 0.0)
ob_cube.scale = (0.09974, 0.09631, 0.8755)
ob_cube.lineart.crease_threshold = 0.0
_m = ob_cube.modifiers.new('Lattice', 'LATTICE')
_m.object = ob_lattice
ob_glass.parent = ob_lattice
ob_glass.matrix_parent_inverse = Matrix(((0.09091, 0.0, 0.0, 0.0), (0.0, 0.09449, 0.0, 0.0), (0.0, 0.0, 0.08977, -0.4167), (0.0, 0.0, 0.0, 1.0)))
ob_glass.location = (-0.8579, -4.209, -0.2537)
ob_glass.rotation_euler = (1.571, -0.1829, 0.0)
ob_glass.scale = (0.8009, 0.8009, 0.8009)
ob_glass.lineart.crease_threshold = 0.0
_vg = ob_glass.vertex_groups.new(name='Group')
_m = ob_glass.modifiers.new('Lattice', 'LATTICE')
_m.object = ob_lattice
ob_plane.parent = ob_lattice
ob_plane.matrix_parent_inverse = Matrix(((0.09091, 0.0, 0.0, 0.0), (0.0, 0.09449, 0.0, 0.0), (0.0, 0.0, 0.08977, -0.4167), (0.0, 0.0, 0.0, 1.0)))
ob_plane.location = (-0.8579, -4.209, -0.2537)
ob_plane.rotation_euler = (1.571, -0.1829, 0.0)
ob_plane.scale = (0.8009, 0.8009, 0.8009)
ob_plane.lineart.crease_threshold = 0.0
_m = ob_plane.modifiers.new('Lattice', 'LATTICE')
_m.object = ob_lattice
ob_floor.parent = ob_lattice
ob_floor.matrix_parent_inverse = Matrix(((0.09091, 0.0, 0.0, 0.0), (0.0, 0.09449, 0.0, 0.0), (0.0, 0.0, 0.08977, -0.4167), (0.0, 0.0, 0.0, 1.0)))
ob_floor.location = (0.0, 0.0, 0.0)
ob_floor.lock_rotations_4d = False
ob_floor.empty_display_type = 'ARROWS'
ob_floor.lineart.crease_threshold = 0.0
_m = ob_floor.modifiers.new('Lattice', 'LATTICE')
_m.object = ob_lattice
ob_lamp.parent = ob_lattice
ob_lamp.matrix_parent_inverse = Matrix(((0.09091, 0.0, 0.0, 0.0), (0.0, 0.09449, 0.0, 0.0), (0.0, 0.0, 0.08977, -0.4167), (0.0, 0.0, 0.0, 1.0)))
ob_lamp.location = (4.076, -8.506, 5.904)
ob_lamp.rotation_euler = (0.6503, 0.05522, 1.866)
ob_lamp.lock_rotations_4d = False
ob_lamp.empty_display_type = 'ARROWS'
ob_lamp.color = (0.0, 0.0, 0.0, 0.0)
ob_lamp.lineart.crease_threshold = 0.0
ob_camera.location = (5.832, -31.63, 18.48)
ob_camera.rotation_euler = (1.116, 0.003625, 0.1773)
ob_camera.scale = (1.0, 1.0, 1.0)
ob_camera.lock_rotations_4d = False
ob_camera.empty_display_type = 'ARROWS'
ob_camera.color = (0.0, 0.0, 0.0, 0.0)
ob_camera.display_type = 'WIRE'
ob_camera.lineart.crease_threshold = 0.0

# ---- collection membership
col_collection_1.objects.link(ob_lattice)
col_collection_1.objects.link(ob_frame)
col_collection_1.objects.link(ob_door)
col_collection_1.objects.link(ob_doorknob)
col_collection_1.objects.link(ob_chimney)
col_collection_1.objects.link(ob_doorframe)
col_collection_1.objects.link(ob_cube_001)
col_collection_1.objects.link(ob_cube)
col_collection_1.objects.link(ob_glass)
col_collection_1.objects.link(ob_plane)
col_collection_1.objects.link(ob_floor)
col_collection_1.objects.link(ob_lamp)
col_collection_1.objects.link(ob_camera)

# ---- scene / render settings (as saved in the file)
scene.camera = ob_camera
scene.frame_start = 1; scene.frame_end = 1; scene.frame_set(1)
scene.render.engine = 'BLENDER_EEVEE_NEXT'
scene.render.image_settings.compression = 90
scene.render.resolution_percentage = 50
scene.render.dither_intensity = 0.0
scene.cycles.use_denoising = False
scene.cycles.samples = 10
scene.cycles.sampling_pattern = 'TABULATED_SOBOL'
scene.cycles.light_sampling_threshold = 0.0
scene.cycles.use_adaptive_sampling = False
scene.cycles.use_light_tree = False
scene.cycles.blur_glossy = 0.0
scene.cycles.volume_bounces = 1
scene.cycles.pixel_filter_type = 'GAUSSIAN'
scene.cycles.sample_clamp_indirect = 0.0
scene.view_settings.view_transform = 'Standard'
bpy.context.view_layer.update()
